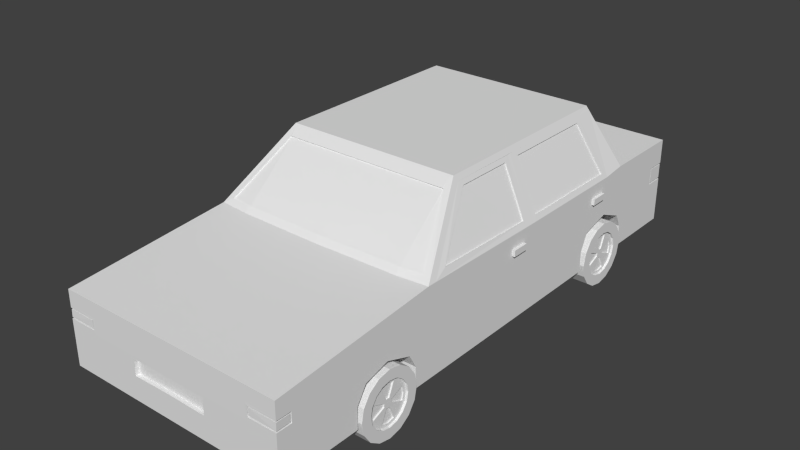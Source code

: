 # Source: car2.blend  (saved by Blender 2.73.0; exported with 4.5.12 LTS)
import bpy
from mathutils import Matrix  # noqa: F401  (used for matrix-valued properties, if any)

bpy.ops.wm.read_factory_settings(use_empty=True)
scene = bpy.context.scene
scene.name = 'Scene'

# ---- collections
col_collection_1 = bpy.data.collections.new('Collection 1'); scene.collection.children.link(col_collection_1)

# ---- world
world_world = bpy.data.worlds.new('World'); scene.world = world_world
world_world.color = (0.05088, 0.05088, 0.05088)
world_world.use_sun_shadow = False
world_world.sun_shadow_jitter_overblur = 0.0
world_world.cycles.sampling_method = 'MANUAL'
world_world.cycles.sample_map_resolution = 256

# ---- meshes
me_cube_010 = bpy.data.meshes.new('Cube.010')
me_cube_010.from_pydata([(1.634, 2.387, 0.7959), (1.272, 1.06, 1.628), (1.604, 2.387, 0.8665), (1.271, 1.115, 1.63), (1.269, 2.592, 1.634), (1.634, 2.835, 0.7959), (1.634, 2.416, 0.2036), (1.634, 2.835, 0.3366), (1.634, 2.222, -0.1096), (1.604, 1.183, 0.8665), (1.27, 2.239, 1.632), (1.604, 2.734, 0.8665), (1.586, 2.387, 0.7859), (1.6, 2.221, -0.3252), (1.586, 2.84, 0.7862), (1.585, 2.412, 0.2036), (1.585, 2.84, 0.3366), (1.585, 2.217, -0.1047), (1.231, 2.586, 1.617), (1.558, 1.183, 0.8468), (1.558, 2.387, 0.8468), (1.225, 2.239, 1.612), (1.558, 2.734, 0.8468), (1.634, 1.115, 0.7959), (1.634, 1.115, 0.2036), (1.634, 1.115, -0.1096), (1.6, 1.115, -0.3252), (1.586, 1.115, 0.7859), (1.585, 1.115, 0.2036), (1.585, 1.115, -0.1107), (1.634, 2.222, -0.3526), (1.634, 1.115, -0.3526), (1.298, 1.183, 1.568), (1.298, 2.532, 1.568), (1.298, 2.251, 1.568), (1.233, 1.115, 1.613), (1.253, 2.251, 1.548), (1.253, 2.532, 1.548), (1.253, 1.183, 1.548), (1.634, 1.06, 0.7963), (1.634, 1.06, 0.2036), (1.634, 1.06, -0.1096), (1.634, 1.06, -0.3526), (1.585, 1.149, 0.2036), (1.586, 1.149, 0.7859), (1.587, 2.387, 0.8593), (1.585, 1.149, -0.1099), (1.232, 1.149, 1.613), (1.6, 1.149, -0.3252), (1.587, 1.183, 0.8593), (1.587, 2.734, 0.8593), (1.281, 1.183, 1.561), (1.281, 2.532, 1.561), (1.281, 2.251, 1.561), (1.575, 1.183, 0.854), (1.575, 2.387, 0.854), (1.575, 2.734, 0.854), (1.269, 2.251, 1.556), (1.269, 2.532, 1.556), (1.269, 1.183, 1.556), (1.634, 2.724, 0.5218), (1.634, 2.724, 0.6095), (1.634, 2.479, 0.5218), (1.634, 2.479, 0.6095), (1.674, 2.724, 0.5218), (1.674, 2.724, 0.6095), (1.674, 2.479, 0.5218), (1.674, 2.479, 0.6095), (1.61, 1.087, -0.1101), (1.61, 2.414, 0.2036), (1.61, 2.837, 0.3366), (1.61, 2.837, 0.7911), (1.25, 2.589, 1.625), (1.247, 2.239, 1.622), (1.252, 1.132, 1.621), (1.61, 1.087, 0.2036), (1.252, 1.087, 1.62), (1.61, 1.087, 0.7911), (1.617, 1.087, -0.3461), (1.617, 1.132, -0.3461), (1.617, 2.221, -0.3461), (1.61, 2.219, -0.1071), (1.634, 2.392, 0.6873), (1.634, 1.06, 0.6873), (1.634, 2.835, 0.6873), (1.634, 1.115, 0.6873), (1.634, 2.835, 0.4617), (1.634, 2.403, 0.4617), (1.634, 1.115, 0.4617), (1.586, 2.84, 0.6873), (1.586, 2.391, 0.6873), (1.586, 1.115, 0.6873), (1.586, 1.149, 0.6873), (1.61, 1.087, 0.6873), (1.61, 2.837, 0.6873), (1.634, 1.06, 0.4617), (1.585, 2.84, 0.4617), (1.586, 1.115, 0.4617), (1.586, 1.149, 0.4617), (1.61, 1.087, 0.4617), (1.586, 2.403, 0.4617), (1.61, 2.837, 0.4616), (1.546, 2.84, 0.6873), (1.546, 2.391, 0.6873), (1.546, 1.115, 0.6873), (1.546, 1.149, 0.6873), (1.545, 2.84, 0.4617), (1.546, 1.115, 0.4617), (1.546, 1.149, 0.4617), (1.546, 2.403, 0.4617), (1.546, 1.685, 0.5218), (1.546, 1.685, 0.6095), (1.546, 1.442, 0.5218), (1.546, 1.442, 0.6095), (1.506, 1.685, 0.5219), (1.506, 1.685, 0.6095), (1.506, 1.442, 0.5219), (1.506, 1.442, 0.6095)], [], [(44, 92, 90, 12), (43, 46, 17, 15), (46, 48, 13, 17), (12, 90, 89, 14), (29, 26, 48, 46), (36, 38, 59, 57), (24, 25, 8, 6), (61, 63, 67, 65), (11, 2, 0, 5), (34, 32, 51, 53), (34, 10, 3, 32), (2, 9, 23, 0), (22, 20, 12, 14), (32, 3, 23, 9), (19, 38, 47, 44), (1, 39, 23, 3), (25, 31, 30, 8), (33, 34, 53, 52), (4, 10, 34, 33), (4, 33, 11, 5), (37, 36, 57, 58), (68, 29, 28, 75), (63, 61, 84, 82), (37, 22, 14, 18), (31, 25, 41, 42), (25, 24, 40, 41), (70, 69, 15, 16), (94, 101, 96, 89), (71, 14, 18, 72), (72, 18, 21, 73), (44, 47, 35, 27), (73, 21, 47, 74), (21, 47, 38, 36), (76, 74, 47, 35), (77, 76, 35, 27), (27, 91, 92, 44), (28, 29, 46, 43), (37, 18, 21, 36), (20, 19, 44, 12), (68, 78, 26, 29), (80, 79, 31, 30), (78, 42, 31, 79), (81, 17, 15, 69), (80, 30, 8, 81), (52, 53, 45, 50), (45, 53, 51, 49), (11, 33, 52, 50), (2, 11, 50, 45), (32, 9, 49, 51), (9, 2, 45, 49), (58, 57, 55, 56), (55, 57, 59, 54), (22, 37, 58, 56), (38, 19, 54, 59), (20, 22, 56, 55), (19, 20, 55, 54), (82, 84, 5, 0), (86, 87, 6, 7), (67, 66, 64, 65), (63, 62, 66, 67), (62, 60, 64, 66), (60, 61, 65, 64), (13, 80, 81, 17), (8, 81, 69, 6), (26, 78, 79, 48), (13, 48, 79, 80), (41, 42, 78, 68), (39, 1, 76, 77), (1, 3, 74, 76), (10, 73, 74, 3), (4, 72, 73, 10), (5, 71, 72, 4), (84, 86, 101, 94), (7, 6, 69, 70), (91, 27, 77, 93), (41, 68, 75, 40), (88, 85, 83, 95), (60, 62, 87, 86), (61, 60, 86, 84), (62, 63, 82, 87), (85, 88, 87, 82), (23, 85, 82, 0), (100, 96, 106, 109), (97, 91, 93, 99), (97, 98, 108, 107), (98, 100, 109, 108), (24, 88, 95, 40), (5, 84, 94, 71), (71, 94, 89, 14), (100, 15, 16, 96), (97, 28, 43, 98), (75, 99, 95, 40), (28, 97, 99, 75), (98, 43, 15, 100), (86, 7, 70, 101), (101, 70, 16, 96), (93, 77, 39, 83), (85, 23, 39, 83), (99, 93, 83, 95), (88, 24, 6, 87), (104, 107, 108, 105), (112, 110, 114, 116), (103, 109, 106, 102), (91, 97, 107, 104), (89, 90, 103, 102), (90, 92, 105, 103), (92, 91, 104, 105), (96, 89, 102, 106), (111, 110, 109, 103), (112, 113, 105, 108), (113, 111, 103, 105), (110, 112, 108, 109), (117, 116, 114, 115), (111, 113, 117, 115), (113, 112, 116, 117), (110, 111, 115, 114)])
me_cube_010.use_remesh_preserve_volume = False
me_cube_010.use_remesh_preserve_attributes = False
me_cube_010.use_mirror_vertex_groups = False
me_cube_010.update()
me_cube_009 = bpy.data.meshes.new('Cube.009')
me_cube_009.from_pydata([(0.0, 4.354, 0.8361), (1.195, 3.169, 0.8361), (1.195, 4.354, 0.8361), (0.0, 3.169, 0.8361), (0.0, 4.354, 0.5199), (1.195, 4.354, 0.5199), (0.0, 3.833, 0.8361), (1.195, 3.833, 0.8361), (0.0, 4.333, 0.8149), (1.195, 3.169, 0.8061), (1.195, 4.333, 0.8149), (0.0, 3.169, 0.8061), (0.0, 4.324, 0.5199), (1.195, 4.324, 0.5199), (0.0, 3.833, 0.8061), (1.195, 3.833, 0.8061)], [], [(7, 6, 0, 2), (2, 0, 4, 5), (1, 3, 6, 7), (15, 10, 8, 14), (10, 13, 12, 8), (9, 15, 14, 11), (7, 2, 10, 15), (5, 4, 12, 13), (1, 7, 15, 9), (2, 5, 13, 10), (3, 1, 9, 11)])
me_cube_009.use_remesh_preserve_volume = False
me_cube_009.use_remesh_preserve_attributes = False
me_cube_009.use_mirror_vertex_groups = False
me_cube_009.update()
me_cube_008 = bpy.data.meshes.new('Cube.008')
me_cube_008.from_pydata([(-1.0, -1.0, -1.0), (-1.0, 1.0, -1.0), (1.0, 1.0, -1.0), (1.0, -1.0, -1.0), (-1.0, -1.0, 1.0), (-1.0, 1.0, 1.0), (1.0, 1.0, 1.0), (1.0, -1.0, 1.0), (-0.1854, -0.5785, 1.0), (-0.1854, 0.2746, 1.0), (0.1854, 0.2746, 1.0), (0.1854, -0.5785, 1.0), (-0.1854, -0.5785, 2.604), (-0.1854, 0.2746, 2.604), (0.1854, 0.2746, 2.604), (0.1854, -0.5785, 2.604), (-0.9234, 1.0, 0.9234), (-0.9234, 1.0, -0.9234), (0.9234, 1.0, 0.9234), (0.9234, 1.0, -0.9234), (-0.9234, 0.6839, 0.9234), (-0.9234, 0.6839, -0.9234), (0.9234, 0.6839, 0.9234), (0.9234, 0.6839, -0.9234)], [], [(4, 5, 1, 0), (19, 17, 21, 23), (6, 7, 3, 2), (7, 4, 0, 3), (0, 1, 2, 3), (8, 11, 15, 12), (8, 9, 5, 4), (9, 10, 6, 5), (10, 11, 7, 6), (11, 8, 4, 7), (15, 14, 13, 12), (11, 10, 14, 15), (10, 9, 13, 14), (9, 8, 12, 13), (16, 17, 1, 5), (18, 16, 5, 6), (19, 18, 6, 2), (17, 19, 2, 1), (20, 22, 23, 21), (18, 19, 23, 22), (16, 18, 22, 20), (17, 16, 20, 21)])
me_cube_008.use_remesh_preserve_volume = False
me_cube_008.use_remesh_preserve_attributes = False
me_cube_008.use_mirror_vertex_groups = False
me_cube_008.update()
me_cube_002 = bpy.data.meshes.new('Cube.002')
me_cube_002.from_pydata([(-0.6424, -2.638, 1.358), (-0.6424, 2.638, 1.358), (0.6424, 2.638, 1.358), (0.6424, -2.638, 1.358), (-0.6424, -2.638, 3.358), (-0.6424, 2.638, 3.358), (0.6424, 2.638, 3.358), (0.6424, -2.638, 3.358), (-0.3645, 0.3645, 1.358), (-0.3645, -0.3645, 1.358), (0.3645, 0.3645, 1.358), (0.3645, -0.3645, 1.358), (-0.3645, 0.3645, -6.075), (-0.3645, -0.3645, -6.075), (0.3645, 0.3645, -6.075), (0.3645, -0.3645, -6.075)], [], [(4, 5, 1, 0), (5, 6, 2, 1), (6, 7, 3, 2), (7, 4, 0, 3), (11, 9, 13, 15), (7, 6, 5, 4), (8, 9, 0, 1), (10, 8, 1, 2), (11, 10, 2, 3), (9, 11, 3, 0), (13, 12, 14, 15), (10, 11, 15, 14), (8, 10, 14, 12), (9, 8, 12, 13)])
me_cube_002.use_remesh_preserve_volume = False
me_cube_002.use_remesh_preserve_attributes = False
me_cube_002.use_mirror_vertex_groups = False
me_cube_002.update()
me_cube_001 = bpy.data.meshes.new('Cube.001')
me_cube_001.from_pydata([(-1.0, -1.0, 1.358), (-1.0, 1.0, 1.358), (1.0, 1.0, 1.358), (1.0, -1.0, 1.358), (-1.0, -1.0, 3.358), (-1.0, 1.0, 3.358), (1.0, 1.0, 3.358), (1.0, -1.0, 3.358), (-0.3645, 0.3645, 1.358), (-0.3645, -0.3645, 1.358), (0.3645, 0.3645, 1.358), (0.3645, -0.3645, 1.358), (-0.3645, 0.3645, -6.075), (-0.3645, -0.3645, -6.075), (0.3645, 0.3645, -6.075), (0.3645, -0.3645, -6.075)], [], [(4, 5, 1, 0), (5, 6, 2, 1), (6, 7, 3, 2), (7, 4, 0, 3), (11, 9, 13, 15), (7, 6, 5, 4), (8, 9, 0, 1), (10, 8, 1, 2), (11, 10, 2, 3), (9, 11, 3, 0), (13, 12, 14, 15), (10, 11, 15, 14), (8, 10, 14, 12), (9, 8, 12, 13)])
me_cube_001.use_remesh_preserve_volume = False
me_cube_001.use_remesh_preserve_attributes = False
me_cube_001.use_mirror_vertex_groups = False
me_cube_001.update()
me_cylinder_001 = bpy.data.meshes.new('Cylinder.001')
me_cylinder_001.from_pydata([(-8.798e-09, 0.2247, -1.601), (0.08601, 0.2076, -1.601), (0.1589, 0.1589, -1.601), (0.2076, 0.08601, -1.601), (0.2247, -1.332e-08, -1.601), (0.2076, -0.08601, -1.601), (0.1589, -0.1589, -1.601), (-0.08601, -0.2076, -1.601), (-0.1589, -0.1589, -1.601), (-0.2076, -0.08601, -1.601), (-0.2247, -1.57e-08, -1.601), (-0.2076, 0.08601, -1.601), (0.08601, -0.2076, -1.601), (6.989e-08, -0.2247, -1.601), (-0.1589, 0.1589, -1.601), (-0.08601, 0.2076, -1.601), (-9.054e-09, 0.1911, -1.601), (0.07312, 0.1765, -1.601), (0.1351, 0.1351, -1.601), (0.1765, 0.07312, -1.601), (0.1911, -1.23e-08, -1.601), (0.1765, -0.07312, -1.601), (0.1351, -0.1351, -1.601), (0.07312, -0.1765, -1.601), (7.117e-08, -0.1911, -1.601), (-0.07312, -0.1765, -1.601), (-0.1351, -0.1351, -1.601), (-0.1765, -0.07312, -1.601), (-0.1911, -2.235e-08, -1.601), (-0.1765, 0.07312, -1.601), (-0.1351, 0.1351, -1.601), (-0.07312, 0.1765, -1.601), (2.769e-08, 7.451e-09, -1.445), (-9.054e-09, 0.1911, -1.445), (0.07312, 0.1765, -1.445), (0.1351, 0.1351, -1.445), (0.1765, 0.07312, -1.445), (0.1911, -1.23e-08, -1.445), (0.1765, -0.07312, -1.445), (0.1351, -0.1351, -1.445), (0.07312, -0.1765, -1.445), (7.117e-08, -0.1911, -1.445), (-0.07312, -0.1765, -1.445), (-0.1351, -0.1351, -1.445), (-0.1765, -0.07312, -1.445), (-0.1911, -2.235e-08, -1.445), (-0.1765, 0.07312, -1.445), (-0.1351, 0.1351, -1.445), (-0.07312, 0.1765, -1.445), (-8.798e-09, 0.2247, -4.941), (0.08601, 0.2076, -4.941), (0.1589, 0.1589, -4.941), (0.2076, 0.08601, -4.941), (0.2247, 9.099e-08, -4.941), (0.2076, -0.08601, -4.941), (0.1589, -0.1589, -4.941), (-0.08601, -0.2076, -4.941), (-0.1589, -0.1589, -4.941), (-0.2076, -0.08601, -4.941), (-0.2247, 8.861e-08, -4.941), (-0.2076, 0.08601, -4.941), (0.08601, -0.2076, -4.941), (6.989e-08, -0.2247, -4.941), (-0.1589, 0.1589, -4.941), (-0.08601, 0.2076, -4.941)], [], [(30, 31, 48, 47), (19, 20, 37, 36), (21, 22, 39, 38), (23, 24, 41, 40), (25, 26, 43, 42), (27, 28, 45, 44), (16, 17, 34, 33), (29, 30, 47, 46), (18, 19, 36, 35), (31, 16, 33, 48), (20, 21, 38, 37), (22, 23, 40, 39), (24, 25, 42, 41), (26, 27, 44, 43), (28, 29, 46, 45), (17, 18, 35, 34), (17, 16, 0, 1), (18, 17, 1, 2), (19, 18, 2, 3), (20, 19, 3, 4), (21, 20, 4, 5), (22, 21, 5, 6), (23, 22, 6, 12), (24, 23, 12, 13), (25, 24, 13, 7), (26, 25, 7, 8), (27, 26, 8, 9), (28, 27, 9, 10), (29, 28, 10, 11), (30, 29, 11, 14), (31, 30, 14, 15), (16, 31, 15, 0), (35, 36, 32, 34), (37, 38, 32, 36), (39, 40, 32, 38), (41, 42, 32, 40), (43, 44, 32, 42), (45, 46, 32, 44), (47, 48, 32, 46), (8, 7, 56, 57), (13, 12, 61, 62), (6, 5, 54, 55), (4, 3, 52, 53), (15, 14, 63, 64), (2, 1, 50, 51), (11, 10, 59, 60), (9, 8, 57, 58), (7, 13, 62, 56), (12, 6, 55, 61), (5, 4, 53, 54), (0, 15, 64, 49), (3, 2, 51, 52), (14, 11, 60, 63), (1, 0, 49, 50), (10, 9, 58, 59), (32, 48, 33, 34)])
me_cylinder_001.use_remesh_preserve_volume = False
me_cylinder_001.use_remesh_preserve_attributes = False
me_cylinder_001.use_mirror_vertex_groups = False
me_cylinder_001.update()
me_cylinder = bpy.data.meshes.new('Cylinder')
me_cylinder.from_pydata([(2.915e-08, 5.588e-09, 0.4654), (-8.798e-09, 0.2247, -0.4654), (-1.487e-09, 0.3869, 0.4654), (0.08601, 0.2076, -0.4654), (0.1188, 0.3632, 0.4654), (0.1589, 0.1589, -0.4654), (0.2965, 0.2449, 0.4654), (0.2076, 0.08601, -0.4654), (0.3862, 0.1188, 0.4654), (0.2247, -1.332e-08, -0.4654), (0.418, -1.676e-08, 0.4654), (0.2076, -0.08601, -0.4654), (0.3989, -0.1188, 0.4654), (0.1589, -0.1589, -0.4654), (0.2267, -0.2358, 0.4654), (0.3827, -0.9239, -0.4654), (0.3827, -0.9239, 0.4654), (1.51e-07, -1.0, -0.4654), (1.51e-07, -1.0, 0.4654), (-0.08601, -0.2076, -0.4654), (-0.1188, -0.2867, 0.4654), (-0.1589, -0.1589, -0.4654), (-0.2267, -0.2358, 0.4654), (-0.2076, -0.08601, -0.4654), (-0.9239, -0.3827, 0.4654), (-0.2247, -1.57e-08, -0.4654), (-1.0, 1.211e-08, 0.4654), (-0.2076, 0.08601, -0.4654), (-0.3862, 0.1188, 0.4654), (-0.7071, 0.7071, -0.4654), (-0.2965, 0.2449, 0.4654), (-0.3827, 0.9239, -0.4654), (-0.3827, 0.9239, 0.4654), (-4.213e-08, 1.443, -0.4654), (-4.213e-08, 1.443, 0.4654), (0.5524, 1.334, -0.4654), (0.5524, 1.334, 0.4654), (1.021, 1.021, -0.4654), (1.021, 1.021, 0.4654), (1.334, 0.5524, -0.4654), (1.334, 0.5524, 0.4654), (1.443, -6.147e-08, -0.4654), (1.443, -6.147e-08, 0.4654), (1.334, -0.5524, -0.4654), (1.334, -0.5524, 0.4654), (1.021, -1.021, -0.4654), (1.021, -1.021, 0.4654), (0.5524, -1.334, -0.4654), (0.5524, -1.334, 0.4654), (1.758e-07, -1.443, -0.4654), (1.758e-07, -1.443, 0.4654), (-0.5524, -1.334, -0.4654), (-0.5524, -1.334, 0.4654), (-1.021, -1.021, -0.4654), (-1.021, -1.021, 0.4654), (-1.334, -0.5524, -0.4654), (-1.334, -0.5524, 0.4654), (-1.443, 1.863e-08, -0.4654), (-1.443, 1.863e-08, 0.4654), (-1.334, 0.5524, -0.4654), (-1.334, 0.5524, 0.4654), (-1.021, 1.021, -0.4654), (-1.021, 1.021, 0.4654), (-0.5524, 1.334, -0.4654), (-0.5524, 1.334, 0.4654), (0.0, 1.0, -0.4654), (0.3827, 0.9239, -0.4654), (0.3827, 0.9239, 0.4654), (0.0, 1.0, 0.4654), (0.7071, 0.7071, -0.4654), (0.7071, 0.7071, 0.4654), (0.9239, 0.3827, -0.4654), (0.9239, 0.3827, 0.4654), (1.0, -4.377e-08, -0.4654), (1.0, -4.377e-08, 0.4654), (0.9239, -0.3827, -0.4654), (0.9239, -0.3827, 0.4654), (0.7071, -0.7071, -0.4654), (0.7071, -0.7071, 0.4654), (0.08601, -0.2076, -0.4654), (0.1188, -0.2867, 0.4654), (6.989e-08, -0.2247, -0.4654), (7.458e-08, -0.3104, 0.4654), (-0.3827, -0.9239, -0.4654), (-0.3827, -0.9239, 0.4654), (-0.7071, -0.7071, -0.4654), (-0.7071, -0.7071, 0.4654), (-0.9239, -0.3827, -0.4654), (-0.3989, -0.1188, 0.4654), (-1.0, 1.211e-08, -0.4654), (-0.418, 0.0, 0.4654), (-0.9239, 0.3827, -0.4654), (-0.9239, 0.3827, 0.4654), (-0.1589, 0.1589, -0.4654), (-0.7071, 0.7071, 0.4654), (-0.08601, 0.2076, -0.4654), (-0.1188, 0.3632, 0.4654), (-2.945e-09, 0.3869, -0.4654), (0.1188, 0.3632, -0.4654), (0.2965, 0.2449, -0.4654), (0.3862, 0.1188, -0.4654), (0.418, -1.397e-08, -0.4654), (0.3989, -0.1188, -0.4654), (0.2267, -0.2358, -0.4654), (0.1188, -0.2867, -0.4654), (7.184e-08, -0.3104, -0.4654), (-0.1188, -0.2867, -0.4654), (-0.2267, -0.2358, -0.4654), (-0.3989, -0.1188, -0.4654), (-0.418, 1.863e-09, -0.4654), (-0.3862, 0.1188, -0.4654), (-0.2965, 0.2449, -0.4654), (-0.1188, 0.3632, -0.4654), (-8.798e-09, 0.2247, -1.601), (0.08601, 0.2076, -1.601), (0.1589, 0.1589, -1.601), (0.2076, 0.08601, -1.601), (0.2247, -1.332e-08, -1.601), (0.2076, -0.08601, -1.601), (0.1589, -0.1589, -1.601), (-0.08601, -0.2076, -1.601), (-0.1589, -0.1589, -1.601), (-0.2076, -0.08601, -1.601), (-0.2247, -1.57e-08, -1.601), (-0.2076, 0.08601, -1.601), (0.08601, -0.2076, -1.601), (6.989e-08, -0.2247, -1.601), (-0.1589, 0.1589, -1.601), (-0.08601, 0.2076, -1.601), (-9.054e-09, 0.1911, -1.601), (0.07312, 0.1765, -1.601), (0.1351, 0.1351, -1.601), (0.1765, 0.07312, -1.601), (0.1911, -1.23e-08, -1.601), (0.1765, -0.07312, -1.601), (0.1351, -0.1351, -1.601), (0.07312, -0.1765, -1.601), (7.117e-08, -0.1911, -1.601), (-0.07312, -0.1765, -1.601), (-0.1351, -0.1351, -1.601), (-0.1765, -0.07312, -1.601), (-0.1911, -2.235e-08, -1.601), (-0.1765, 0.07312, -1.601), (-0.1351, 0.1351, -1.601), (-0.07312, 0.1765, -1.601), (2.769e-08, 7.451e-09, -1.445), (-9.054e-09, 0.1911, -1.445), (0.07312, 0.1765, -1.445), (0.1351, 0.1351, -1.445), (0.1765, 0.07312, -1.445), (0.1911, -1.23e-08, -1.445), (0.1765, -0.07312, -1.445), (0.1351, -0.1351, -1.445), (0.07312, -0.1765, -1.445), (7.117e-08, -0.1911, -1.445), (-0.07312, -0.1765, -1.445), (-0.1351, -0.1351, -1.445), (-0.1765, -0.07312, -1.445), (-0.1911, -2.235e-08, -1.445), (-0.1765, 0.07312, -1.445), (-0.1351, 0.1351, -1.445), (-0.07312, 0.1765, -1.445)], [], [(25, 27, 124, 123), (0, 8, 6, 4), (83, 17, 49, 51), (3, 5, 115, 114), (0, 12, 10, 8), (26, 92, 60, 58), (93, 95, 128, 127), (75, 73, 41, 43), (7, 9, 117, 116), (0, 80, 14, 12), (66, 65, 33, 35), (11, 13, 119, 118), (18, 84, 52, 50), (79, 81, 126, 125), (0, 20, 82, 80), (32, 68, 34, 64), (19, 21, 121, 120), (74, 76, 44, 42), (23, 25, 123, 122), (0, 88, 22, 20), (89, 87, 55, 57), (1, 3, 114, 113), (17, 15, 47, 49), (27, 93, 127, 124), (0, 28, 90, 88), (24, 26, 58, 56), (5, 7, 116, 115), (16, 18, 50, 48), (95, 1, 113, 128), (0, 96, 30, 28), (73, 71, 39, 41), (9, 11, 118, 117), (31, 29, 61, 63), (13, 79, 125, 119), (72, 74, 42, 40), (81, 19, 120, 126), (87, 85, 53, 55), (21, 23, 122, 121), (94, 32, 64, 62), (33, 34, 36, 35), (35, 36, 38, 37), (37, 38, 40, 39), (39, 40, 42, 41), (41, 42, 44, 43), (43, 44, 46, 45), (45, 46, 48, 47), (47, 48, 50, 49), (49, 50, 52, 51), (51, 52, 54, 53), (53, 54, 56, 55), (55, 56, 58, 57), (57, 58, 60, 59), (59, 60, 62, 61), (61, 62, 64, 63), (63, 64, 34, 33), (67, 70, 38, 36), (91, 89, 57, 59), (69, 66, 35, 37), (76, 78, 46, 44), (84, 86, 54, 52), (77, 75, 43, 45), (92, 94, 62, 60), (85, 83, 51, 53), (68, 67, 36, 34), (70, 72, 40, 38), (29, 91, 59, 61), (71, 69, 37, 39), (78, 16, 48, 46), (65, 31, 63, 33), (86, 24, 56, 54), (15, 77, 45, 47), (98, 97, 65, 66), (2, 4, 67, 68), (17, 83, 84, 18), (75, 77, 78, 76), (101, 100, 71, 73), (8, 10, 74, 72), (102, 101, 73, 75), (10, 12, 76, 74), (24, 87, 108, 88), (85, 87, 24, 86), (83, 85, 86, 84), (109, 108, 87, 89), (88, 90, 26, 24), (110, 109, 89, 91), (90, 28, 92, 26), (77, 15, 16, 78), (15, 17, 18, 16), (97, 112, 31, 65), (96, 2, 68, 32), (75, 76, 12, 102), (102, 12, 14, 103), (103, 14, 80, 104), (104, 80, 82, 105), (105, 82, 20, 106), (106, 20, 22, 107), (107, 22, 88, 108), (66, 67, 4, 98), (98, 4, 6, 99), (99, 6, 8, 100), (100, 8, 72, 71), (71, 72, 70, 69), (69, 70, 67, 66), (91, 92, 28, 110), (110, 28, 30, 111), (111, 30, 96, 112), (112, 96, 32, 31), (31, 32, 94, 29), (29, 94, 92, 91), (3, 1, 97, 98), (5, 3, 98, 99), (7, 5, 99, 100), (9, 7, 100, 101), (11, 9, 101, 102), (13, 11, 102, 103), (79, 13, 103, 104), (81, 79, 104, 105), (19, 81, 105, 106), (21, 19, 106, 107), (23, 21, 107, 108), (25, 23, 108, 109), (27, 25, 109, 110), (93, 27, 110, 111), (95, 93, 111, 112), (1, 95, 112, 97), (143, 144, 161, 160), (132, 133, 150, 149), (134, 135, 152, 151), (136, 137, 154, 153), (138, 139, 156, 155), (140, 141, 158, 157), (129, 130, 147, 146), (142, 143, 160, 159), (131, 132, 149, 148), (144, 129, 146, 161), (133, 134, 151, 150), (135, 136, 153, 152), (137, 138, 155, 154), (139, 140, 157, 156), (141, 142, 159, 158), (130, 131, 148, 147), (130, 129, 113, 114), (131, 130, 114, 115), (132, 131, 115, 116), (133, 132, 116, 117), (134, 133, 117, 118), (135, 134, 118, 119), (136, 135, 119, 125), (137, 136, 125, 126), (138, 137, 126, 120), (139, 138, 120, 121), (140, 139, 121, 122), (141, 140, 122, 123), (142, 141, 123, 124), (143, 142, 124, 127), (144, 143, 127, 128), (129, 144, 128, 113), (148, 149, 145, 147), (150, 151, 145, 149), (152, 153, 145, 151), (154, 155, 145, 153), (156, 157, 145, 155), (158, 159, 145, 157), (160, 161, 145, 159), (2, 96, 0, 4), (145, 161, 146, 147)])
me_cylinder.use_remesh_preserve_volume = False
me_cylinder.use_remesh_preserve_attributes = False
me_cylinder.use_mirror_vertex_groups = False
me_cylinder.update()
me_cube_005 = bpy.data.meshes.new('Cube.005')
me_cube_005.from_pydata([(1.6, -0.6047, 0.9117), (1.599, 0.9281, 0.8763), (1.272, 1.005, 1.626), (1.273, 0.03367, 1.626), (1.555, -0.6047, 0.8916), (1.554, 0.9276, 0.8565), (1.237, 0.07161, 1.612), (1.634, 1.005, 0.7966), (1.634, -0.8133, 0.4692), (1.634, -0.8133, -0.1096), (1.634, -0.8133, 0.8224), (1.634, 1.005, 0.4616), (1.634, 1.005, -0.1096), (1.6, 1.005, -0.3252), (1.586, 1.005, 0.7866), (1.586, 1.005, 0.4587), (1.585, 1.005, -0.1096), (1.593, -0.8133, 0.8114), (1.587, -0.8133, 0.466), (1.6, -0.8133, -0.325), (1.585, -0.8133, -0.1096), (1.634, -0.8133, -0.3526), (1.634, 1.005, -0.3526), (1.301, 0.9281, 1.561), (1.301, 0.09699, 1.564), (1.235, 1.005, 1.609), (1.256, 0.9278, 1.542), (1.256, 0.09696, 1.544), (1.634, 1.06, 0.7963), (1.634, 1.06, 0.4616), (1.634, 1.06, -0.1096), (1.634, 1.06, -0.3526), (1.272, 1.06, 1.628), (1.585, 0.9665, -0.1096), (1.587, 0.9665, 0.7871), (1.246, 0.9666, 1.575), (1.6, 0.9665, -0.3252), (1.586, 0.9665, 0.4588), (1.235, 0.9665, 1.609), (1.583, -0.6048, 0.9044), (1.583, 0.928, 0.869), (1.285, 0.928, 1.554), (1.285, 0.09689, 1.557), (1.571, -0.6046, 0.8989), (1.571, 0.9277, 0.8638), (1.273, 0.9279, 1.549), (1.273, 0.09706, 1.551), (1.61, 1.033, 0.4601), (1.614, -0.8133, 0.8169), (1.611, -0.8133, 0.4676), (1.61, -0.8133, -0.1096), (1.617, -0.8133, -0.346), (1.255, 0.05264, 1.619), (1.254, 0.986, 1.618), (1.61, 1.033, -0.1096), (1.617, 1.033, -0.3461), (1.617, 0.986, -0.3461), (1.61, 1.033, 0.7914), (1.253, 1.033, 1.618), (1.634, 0.664, 0.6095), (1.634, 0.664, 0.5218), (1.634, 0.9076, 0.6095), (1.634, 0.9076, 0.5218), (1.674, 0.664, 0.6095), (1.674, 0.664, 0.5218), (1.674, 0.9076, 0.6095), (1.674, 0.9076, 0.5218), (1.634, -0.8133, 0.6873), (1.634, 1.005, 0.6873), (1.634, 1.06, 0.6873), (1.613, -0.8133, 0.6873), (1.592, -0.8133, 0.6873), (1.586, 0.9665, 0.6873), (1.586, 1.005, 0.6873), (1.61, 1.033, 0.6873), (1.542, 1.005, 0.459), (1.544, -0.8134, 0.4663), (1.542, 0.9664, 0.4592), (1.548, -0.8134, 0.6876), (1.542, 0.9664, 0.6876), (1.542, 1.005, 0.6876), (1.543, 0.01173, 0.5218), (1.544, -0.2318, 0.5218), (1.547, -0.2318, 0.6095), (1.542, 0.01173, 0.6095), (1.503, 0.01118, 0.5221), (1.504, -0.2323, 0.5221), (1.507, -0.2323, 0.6098), (1.502, 0.01117, 0.6098)], [], [(33, 36, 13, 16), (33, 16, 15, 37), (23, 2, 3, 24), (9, 12, 11, 8), (29, 69, 68, 11), (30, 29, 11, 12), (31, 30, 12, 22), (10, 7, 1, 0), (60, 62, 66, 64), (35, 34, 14, 25), (54, 30, 29, 47), (55, 31, 30, 54), (9, 21, 22, 12), (23, 24, 42, 41), (26, 27, 46, 45), (56, 51, 19, 36), (2, 23, 1, 7), (0, 24, 3, 10), (38, 35, 25), (2, 7, 28, 32), (70, 48, 17, 71), (50, 49, 18, 20), (51, 50, 9, 21), (52, 6, 17, 48), (53, 38, 6, 52), (20, 19, 36, 33), (20, 33, 37, 18), (26, 5, 34, 35), (4, 27, 6, 17), (56, 22, 31, 55), (73, 72, 79, 80), (72, 71, 78, 79), (34, 5, 4, 17), (47, 29, 69, 74), (58, 57, 28, 32), (6, 27, 26, 35, 38), (58, 32, 2, 53), (40, 41, 42, 39), (24, 0, 39, 42), (1, 23, 41, 40), (0, 1, 40, 39), (43, 44, 45, 46), (5, 26, 45, 44), (4, 5, 44, 43), (27, 4, 43, 46), (25, 58, 53, 38), (25, 14, 57, 58), (15, 47, 74, 73), (36, 56, 55, 13), (2, 53, 52, 3), (3, 52, 48, 10), (19, 20, 50, 51), (9, 8, 49, 50), (67, 68, 7, 10), (22, 21, 51, 56), (13, 55, 54, 16), (16, 54, 47, 15), (61, 62, 11, 68), (72, 34, 17, 71), (73, 14, 34, 72), (62, 60, 8, 11), (66, 65, 63, 64), (62, 61, 65, 66), (61, 59, 63, 65), (59, 60, 64, 63), (59, 61, 68, 67), (8, 67, 70, 49), (69, 28, 7, 68), (49, 70, 71, 18), (67, 10, 48, 70), (60, 59, 67, 8), (74, 69, 28, 57), (73, 74, 57, 14), (75, 80, 79, 77), (84, 83, 87, 88), (15, 73, 80, 75), (37, 15, 75, 77), (71, 18, 76, 78), (18, 37, 77, 76), (81, 82, 76, 77), (82, 83, 78, 76), (84, 81, 77, 79), (83, 84, 79, 78), (85, 88, 87, 86), (81, 84, 88, 85), (83, 82, 86, 87), (82, 81, 85, 86)])
me_cube_005.use_remesh_preserve_volume = False
me_cube_005.use_remesh_preserve_attributes = False
me_cube_005.use_mirror_vertex_groups = False
me_cube_005.update()
me_cube_006 = bpy.data.meshes.new('Cube.006')
me_cube_006.from_pydata([(-2.329, -1.0, -5.315), (-2.329, 1.0, -5.315), (2.329, 1.0, -5.315), (2.329, -1.0, -5.315), (-2.329, -1.0, -0.354), (-2.329, 1.0, -0.354), (2.329, 1.0, -0.354), (2.329, -1.0, -0.354), (-3.694, -1.587, -0.354), (-3.694, 1.587, -0.354), (3.694, 1.587, -0.354), (3.694, -1.587, -0.354), (-3.694, -1.587, 3.55), (-3.694, 1.587, 3.55), (3.694, 1.587, 3.55), (3.694, -1.587, 3.55), (-2.329, 0.6148, -0.354), (-2.329, 0.6148, -5.315), (2.329, 0.6148, -0.354), (2.329, 0.6148, -5.315), (-3.694, 0.9754, -0.354), (3.694, 0.9754, -0.354), (-3.694, 0.9754, 3.55), (3.694, 0.9754, 3.55), (-3.694, 1.587, 15.75), (3.694, 1.587, 15.75), (-3.694, 0.9754, 15.75), (3.694, 0.9754, 15.75), (-1.026, 1.0, -0.354), (1.026, 1.0, -0.354), (1.026, 1.0, -5.315), (-1.026, 1.0, -5.315), (1.026, -1.0, -0.354), (-1.026, -1.0, -0.354), (-1.026, -1.0, -5.315), (1.026, -1.0, -5.315), (-1.627, 1.587, -0.354), (1.627, 1.587, -0.354), (1.627, -1.587, -0.354), (-1.627, -1.587, -0.354), (-1.627, 1.587, 3.55), (1.627, 1.587, 3.55), (1.627, -1.587, 3.55), (-1.627, -1.587, 3.55), (1.627, 0.9754, 3.55), (-1.627, 0.9754, 3.55), (-1.026, 0.6148, -5.315), (1.026, 0.6148, -5.315), (-1.627, 1.587, 15.75), (1.627, 1.587, 15.75), (1.627, 0.9754, 15.75), (-1.627, 0.9754, 15.75)], [], [(16, 5, 1, 17), (29, 6, 2, 30), (18, 7, 3, 19), (33, 4, 0, 34), (47, 30, 2, 19), (32, 7, 11, 38), (38, 11, 15, 42), (18, 6, 10, 21), (28, 5, 9, 36), (16, 4, 8, 20), (44, 23, 27, 50), (21, 10, 14, 23), (36, 9, 13, 40), (20, 8, 12, 22), (9, 20, 22, 13), (11, 21, 23, 15), (43, 45, 22, 12), (5, 16, 20, 9), (7, 18, 21, 11), (35, 47, 19, 3), (6, 18, 19, 2), (4, 16, 17, 0), (51, 48, 24, 26), (23, 14, 25, 27), (40, 13, 24, 48), (13, 22, 26, 24), (14, 41, 49, 25), (41, 40, 48, 49), (27, 25, 49, 50), (0, 17, 46, 34), (34, 46, 47, 35), (15, 23, 44, 42), (42, 44, 45, 43), (10, 37, 41, 14), (37, 36, 40, 41), (22, 45, 51, 26), (45, 44, 50, 51), (6, 29, 37, 10), (29, 28, 36, 37), (8, 39, 43, 12), (39, 38, 42, 43), (4, 33, 39, 8), (33, 32, 38, 39), (17, 1, 31, 46), (46, 31, 30, 47), (7, 32, 35, 3), (32, 33, 34, 35), (5, 28, 31, 1), (28, 29, 30, 31), (48, 51, 50, 49)])
me_cube_006.use_remesh_preserve_volume = False
me_cube_006.use_remesh_preserve_attributes = False
me_cube_006.use_mirror_vertex_groups = False
me_cube_006.update()
me_cube_004 = bpy.data.meshes.new('Cube.004')
me_cube_004.from_pydata([(-0.7375, -1.0, -2.599), (-0.7375, 1.0, -2.599), (0.7375, 1.0, -2.599), (0.7375, -1.0, -2.599), (-0.7375, -1.0, 1.0), (-0.7375, 1.0, 1.0), (0.7375, 1.0, 1.0), (0.7375, -1.0, 1.0), (-1.17, -1.587, 1.0), (-1.17, 1.587, 1.0), (1.17, 1.587, 1.0), (1.17, -1.587, 1.0), (-1.17, -1.587, 4.19), (-1.17, 1.587, 4.19), (1.17, 1.587, 4.19), (1.17, -1.587, 4.19), (-0.7375, 0.6148, 1.0), (-0.7375, 0.6148, -2.599), (0.7375, 0.6148, 1.0), (0.7375, 0.6148, -2.599), (-1.17, 0.9754, 1.0), (1.17, 0.9754, 1.0), (-1.17, 0.9754, 4.19), (1.17, 0.9754, 4.19), (-1.17, 1.587, 19.63), (1.17, 1.587, 19.63), (-1.17, 0.9754, 19.63), (1.17, 0.9754, 19.63), (-0.3248, 1.0, 1.0), (0.3248, 1.0, 1.0), (0.3248, 1.0, -2.599), (-0.3248, 1.0, -2.599), (0.3248, -1.0, 1.0), (-0.3248, -1.0, 1.0), (-0.3248, -1.0, -2.599), (0.3248, -1.0, -2.599), (-0.5153, 1.587, 1.0), (0.5153, 1.587, 1.0), (0.5153, -1.587, 1.0), (-0.5153, -1.587, 1.0), (-0.5153, 1.587, 4.19), (0.5153, 1.587, 4.19), (0.5153, -1.587, 4.19), (-0.5153, -1.587, 4.19), (0.5153, 0.9754, 4.19), (-0.5153, 0.9754, 4.19), (-0.3248, 0.6148, -2.599), (0.3248, 0.6148, -2.599), (-0.5153, 1.587, 19.63), (0.5153, 1.587, 19.63), (0.5153, 0.9754, 19.63), (-0.5153, 0.9754, 19.63), (-0.5153, 1.587, 24.44), (0.5153, 1.587, 24.44), (0.5153, 0.9754, 24.44), (-0.5153, 0.9754, 24.44)], [], [(16, 5, 1, 17), (29, 6, 2, 30), (18, 7, 3, 19), (33, 4, 0, 34), (47, 30, 2, 19), (32, 7, 11, 38), (38, 11, 15, 42), (18, 6, 10, 21), (28, 5, 9, 36), (16, 4, 8, 20), (44, 23, 27, 50), (21, 10, 14, 23), (36, 9, 13, 40), (20, 8, 12, 22), (9, 20, 22, 13), (11, 21, 23, 15), (43, 45, 22, 12), (5, 16, 20, 9), (7, 18, 21, 11), (35, 47, 19, 3), (6, 18, 19, 2), (4, 16, 17, 0), (51, 48, 24, 26), (23, 14, 25, 27), (40, 13, 24, 48), (13, 22, 26, 24), (14, 41, 49, 25), (41, 40, 48, 49), (27, 25, 49, 50), (48, 51, 55, 52), (0, 17, 46, 34), (34, 46, 47, 35), (15, 23, 44, 42), (42, 44, 45, 43), (10, 37, 41, 14), (37, 36, 40, 41), (22, 45, 51, 26), (45, 44, 50, 51), (6, 29, 37, 10), (29, 28, 36, 37), (8, 39, 43, 12), (39, 38, 42, 43), (4, 33, 39, 8), (33, 32, 38, 39), (17, 1, 31, 46), (46, 31, 30, 47), (7, 32, 35, 3), (32, 33, 34, 35), (5, 28, 31, 1), (28, 29, 30, 31), (54, 53, 52, 55), (50, 49, 53, 54), (51, 50, 54, 55), (49, 48, 52, 53)])
me_cube_004.use_remesh_preserve_volume = False
me_cube_004.use_remesh_preserve_attributes = False
me_cube_004.use_mirror_vertex_groups = False
me_cube_004.update()
me_cube_003 = bpy.data.meshes.new('Cube.003')
me_cube_003.from_pydata([(-0.7375, -1.0, -2.599), (-0.7375, 1.0, -2.599), (0.7375, 1.0, -2.599), (0.7375, -1.0, -2.599), (-0.7375, -1.0, 1.0), (-0.7375, 1.0, 1.0), (0.7375, 1.0, 1.0), (0.7375, -1.0, 1.0), (-1.17, -1.587, 1.0), (-1.17, 1.587, 1.0), (1.17, 1.587, 1.0), (1.17, -1.587, 1.0), (-1.17, -1.587, 4.19), (-1.17, 1.587, 4.19), (1.17, 1.587, 4.19), (1.17, -1.587, 4.19), (-0.7375, 0.6148, 1.0), (-0.7375, 0.6148, -2.599), (0.7375, 0.6148, 1.0), (0.7375, 0.6148, -2.599), (-1.17, 0.9754, 1.0), (1.17, 0.9754, 1.0), (-1.17, 0.9754, 4.19), (1.17, 0.9754, 4.19), (-1.17, 1.587, 19.63), (1.17, 1.587, 19.63), (-1.17, 0.9754, 19.63), (1.17, 0.9754, 19.63), (-0.3248, 1.0, 1.0), (0.3248, 1.0, 1.0), (0.3248, 1.0, -2.599), (-0.3248, 1.0, -2.599), (0.3248, -1.0, 1.0), (-0.3248, -1.0, 1.0), (-0.3248, -1.0, -2.599), (0.3248, -1.0, -2.599), (-0.5153, 1.587, 1.0), (0.5153, 1.587, 1.0), (0.5153, -1.587, 1.0), (-0.5153, -1.587, 1.0), (-0.5153, 1.587, 4.19), (0.5153, 1.587, 4.19), (0.5153, -1.587, 4.19), (-0.5153, -1.587, 4.19), (0.5153, 0.9754, 4.19), (-0.5153, 0.9754, 4.19), (-0.3248, 0.6148, -2.599), (0.3248, 0.6148, -2.599), (-0.5153, 1.587, 19.63), (0.5153, 1.587, 19.63), (0.5153, 0.9754, 19.63), (-0.5153, 0.9754, 19.63), (-0.5153, 1.587, 24.44), (0.5153, 1.587, 24.44), (0.5153, 0.9754, 24.44), (-0.5153, 0.9754, 24.44)], [], [(16, 5, 1, 17), (29, 6, 2, 30), (18, 7, 3, 19), (33, 4, 0, 34), (47, 30, 2, 19), (32, 7, 11, 38), (38, 11, 15, 42), (18, 6, 10, 21), (28, 5, 9, 36), (16, 4, 8, 20), (44, 23, 27, 50), (21, 10, 14, 23), (36, 9, 13, 40), (20, 8, 12, 22), (9, 20, 22, 13), (11, 21, 23, 15), (43, 45, 22, 12), (5, 16, 20, 9), (7, 18, 21, 11), (35, 47, 19, 3), (6, 18, 19, 2), (4, 16, 17, 0), (51, 48, 24, 26), (23, 14, 25, 27), (40, 13, 24, 48), (13, 22, 26, 24), (14, 41, 49, 25), (41, 40, 48, 49), (27, 25, 49, 50), (48, 51, 55, 52), (0, 17, 46, 34), (34, 46, 47, 35), (15, 23, 44, 42), (42, 44, 45, 43), (10, 37, 41, 14), (37, 36, 40, 41), (22, 45, 51, 26), (45, 44, 50, 51), (6, 29, 37, 10), (29, 28, 36, 37), (8, 39, 43, 12), (39, 38, 42, 43), (4, 33, 39, 8), (33, 32, 38, 39), (17, 1, 31, 46), (46, 31, 30, 47), (7, 32, 35, 3), (32, 33, 34, 35), (5, 28, 31, 1), (28, 29, 30, 31), (54, 53, 52, 55), (50, 49, 53, 54), (51, 50, 54, 55), (49, 48, 52, 53)])
me_cube_003.use_remesh_preserve_volume = False
me_cube_003.use_remesh_preserve_attributes = False
me_cube_003.use_mirror_vertex_groups = False
me_cube_003.update()
me_cylinder_009 = bpy.data.meshes.new('Cylinder.009')
me_cylinder_009.from_pydata([(0.0, 1.0, -1.0), (0.0, 1.0, 1.0), (0.3827, 0.9239, -1.0), (0.3827, 0.9239, 1.0), (0.7071, 0.7071, -1.0), (0.7071, 0.7071, 1.0), (0.9239, 0.3827, -1.0), (0.9239, 0.3827, 1.0), (1.0, -4.371e-08, -1.0), (1.0, -4.371e-08, 1.0), (0.9239, -0.3827, -1.0), (0.9239, -0.3827, 1.0), (0.7071, -0.7071, -1.0), (0.7071, -0.7071, 1.0), (0.3827, -0.9239, -1.0), (0.3827, -0.9239, 1.0), (1.51e-07, -1.0, -1.0), (1.51e-07, -1.0, 1.0), (-0.3827, -0.9239, -1.0), (-0.3827, -0.9239, 1.0), (-0.7071, -0.7071, -1.0), (-0.7071, -0.7071, 1.0), (-0.9239, -0.3827, -1.0), (-0.9239, -0.3827, 1.0), (-1.0, 1.192e-08, -1.0), (-1.0, 1.192e-08, 1.0), (-0.9239, 0.3827, -1.0), (-0.9239, 0.3827, 1.0), (-0.7071, 0.7071, -1.0), (-0.7071, 0.7071, 1.0), (-0.3827, 0.9239, -1.0), (-0.3827, 0.9239, 1.0), (0.2232, 0.5389, 1.0), (-9.247e-09, 0.5833, 1.0), (0.4125, 0.4125, 1.0), (0.5389, 0.2232, 1.0), (0.5833, -3.134e-08, 1.0), (0.5389, -0.2232, 1.0), (0.4125, -0.4125, 1.0), (0.2232, -0.5389, 1.0), (9.968e-08, -0.5833, 1.0), (-0.2232, -0.5389, 1.0), (-0.4125, -0.4125, 1.0), (-0.5389, -0.2232, 1.0), (-0.5833, 5.01e-10, 1.0), (-0.5389, 0.2232, 1.0), (-0.4125, 0.4125, 1.0), (-0.2232, 0.5389, 1.0), (0.05186, 0.1252, 1.0), (-6.368e-08, 0.1355, 1.0), (0.09582, 0.09582, 1.0), (0.1252, 0.05186, 1.0), (0.1355, -2.794e-08, 1.0), (0.1252, -0.05186, 1.0), (0.09582, -0.09582, 1.0), (0.05186, -0.1252, 1.0), (1.463e-08, -0.1355, 1.0), (-0.05186, -0.1252, 1.0), (-0.09582, -0.09582, 1.0), (-0.1252, -0.05186, 1.0), (-0.1355, 5.01e-10, 1.0), (-0.1252, 0.05186, 1.0), (-0.09582, 0.09582, 1.0), (-0.05186, 0.1252, 1.0), (0.2232, 0.5389, 0.8668), (-1.383e-08, 0.5833, 0.8668), (0.5389, 0.2232, 0.8668), (0.5833, -3.134e-08, 0.8668), (0.5389, -0.2232, 0.8668), (0.2232, -0.5389, 0.8668), (9.51e-08, -0.5833, 0.8668), (-0.2232, -0.5389, 0.8668), (-0.5389, -0.2232, 0.8668), (-0.5833, 5.01e-10, 0.8668), (-0.5389, 0.2232, 0.8668), (-0.2232, 0.5389, 0.8668), (0.05186, 0.1252, 0.8668), (-6.826e-08, 0.1355, 0.8668), (0.1252, 0.05186, 0.8668), (0.1355, -2.794e-08, 0.8668), (0.1252, -0.05186, 0.8668), (0.05186, -0.1252, 0.8668), (1.005e-08, -0.1355, 0.8668), (-0.05186, -0.1252, 0.8668), (-0.1252, -0.05186, 0.8668), (-0.1355, 5.01e-10, 0.8668), (-0.1252, 0.05186, 0.8668), (-0.05186, 0.1252, 0.8668), (7.135e-09, 0.6796, 1.0), (0.2601, 0.6279, 1.0), (0.4805, 0.4805, 1.0), (0.6279, 0.2601, 1.0), (0.6796, -3.093e-08, 1.0), (0.6279, -0.2601, 1.0), (0.4805, -0.4805, 1.0), (0.2601, -0.6279, 1.0), (1.193e-07, -0.6796, 1.0), (-0.2601, -0.6279, 1.0), (-0.4805, -0.4805, 1.0), (-0.6279, -0.2601, 1.0), (-0.6796, 6.602e-09, 1.0), (-0.6279, 0.2601, 1.0), (-0.4805, 0.4805, 1.0), (-0.2601, 0.6279, 1.0), (7.298e-09, 1.0, 1.212), (0.3827, 0.9239, 1.212), (0.7071, 0.7071, 1.212), (0.9239, 0.3827, 1.212), (1.0, -4.371e-08, 1.212), (0.9239, -0.3827, 1.212), (0.7071, -0.7071, 1.212), (0.3827, -0.9239, 1.212), (1.583e-07, -1.0, 1.212), (-0.3827, -0.9239, 1.212), (-0.7071, -0.7071, 1.212), (-0.9239, -0.3827, 1.212), (-1.0, 1.192e-08, 1.212), (-0.9239, 0.3827, 1.212), (-0.7071, 0.7071, 1.212), (-0.3827, 0.9239, 1.212), (1.443e-08, 0.6796, 1.212), (0.2601, 0.6279, 1.212), (0.4805, 0.4805, 1.212), (0.6279, 0.2601, 1.212), (0.6796, -3.093e-08, 1.212), (0.6279, -0.2601, 1.212), (0.4805, -0.4805, 1.212), (0.2601, -0.6279, 1.212), (1.266e-07, -0.6796, 1.212), (-0.2601, -0.6279, 1.212), (-0.4805, -0.4805, 1.212), (-0.6279, -0.2601, 1.212), (-0.6796, 6.602e-09, 1.212), (-0.6279, 0.2601, 1.212), (-0.4805, 0.4805, 1.212), (-0.2601, 0.6279, 1.212)], [], [(0, 1, 3, 2), (2, 3, 5, 4), (4, 5, 7, 6), (6, 7, 9, 8), (8, 9, 11, 10), (10, 11, 13, 12), (12, 13, 15, 14), (14, 15, 17, 16), (16, 17, 19, 18), (18, 19, 21, 20), (20, 21, 23, 22), (22, 23, 25, 24), (24, 25, 27, 26), (26, 27, 29, 28), (48, 49, 63, 62, 61, 60, 59, 58, 57, 56, 55, 54, 53, 52, 51, 50), (30, 31, 1, 0), (28, 29, 31, 30), (0, 2, 4, 6, 8, 10, 12, 14, 16, 18, 20, 22, 24, 26, 28, 30), (100, 101, 133, 132), (89, 90, 122, 121), (27, 25, 116, 117), (5, 3, 105, 106), (98, 99, 131, 130), (21, 19, 113, 114), (96, 97, 129, 128), (15, 13, 110, 111), (94, 95, 127, 126), (31, 29, 118, 119), (9, 7, 107, 108), (103, 88, 120, 135), (92, 93, 125, 124), (25, 23, 115, 116), (101, 102, 134, 133), (90, 91, 123, 122), (63, 49, 77, 87), (48, 50, 34, 32), (50, 51, 35, 34), (52, 53, 80, 79), (36, 35, 66, 67), (53, 54, 38, 37), (54, 55, 39, 38), (48, 32, 64, 76), (56, 57, 83, 82), (57, 58, 42, 41), (58, 59, 43, 42), (40, 39, 69, 70), (35, 51, 78, 66), (61, 62, 46, 45), (62, 63, 47, 46), (53, 37, 68, 80), (77, 76, 64, 65), (78, 79, 67, 66), (79, 80, 68, 67), (81, 82, 70, 69), (82, 83, 71, 70), (84, 85, 73, 72), (85, 86, 74, 73), (87, 77, 65, 75), (45, 44, 73, 74), (49, 48, 76, 77), (59, 60, 85, 84), (47, 63, 87, 75), (41, 40, 70, 71), (61, 45, 74, 86), (55, 56, 82, 81), (43, 59, 84, 72), (37, 36, 67, 68), (33, 47, 75, 65), (57, 41, 71, 83), (51, 52, 79, 78), (39, 55, 81, 69), (32, 33, 65, 64), (44, 43, 72, 73), (60, 61, 86, 85), (47, 33, 88, 103), (46, 47, 103, 102), (45, 46, 102, 101), (44, 45, 101, 100), (43, 44, 100, 99), (42, 43, 99, 98), (41, 42, 98, 97), (40, 41, 97, 96), (39, 40, 96, 95), (38, 39, 95, 94), (37, 38, 94, 93), (36, 37, 93, 92), (35, 36, 92, 91), (34, 35, 91, 90), (32, 34, 90, 89), (33, 32, 89, 88), (120, 121, 105, 104), (121, 122, 106, 105), (122, 123, 107, 106), (123, 124, 108, 107), (124, 125, 109, 108), (125, 126, 110, 109), (126, 127, 111, 110), (127, 128, 112, 111), (128, 129, 113, 112), (129, 130, 114, 113), (130, 131, 115, 114), (131, 132, 116, 115), (132, 133, 117, 116), (133, 134, 118, 117), (134, 135, 119, 118), (135, 120, 104, 119), (11, 9, 108, 109), (1, 31, 119, 104), (91, 92, 124, 123), (102, 103, 135, 134), (3, 1, 104, 105), (17, 15, 111, 112), (93, 94, 126, 125), (23, 21, 114, 115), (95, 96, 128, 127), (7, 5, 106, 107), (29, 27, 117, 118), (97, 98, 130, 129), (13, 11, 109, 110), (88, 89, 121, 120), (99, 100, 132, 131), (19, 17, 112, 113)])
me_cylinder_009.use_remesh_preserve_volume = False
me_cylinder_009.use_remesh_preserve_attributes = False
me_cylinder_009.use_mirror_vertex_groups = False
me_cylinder_009.update()
me_cylinder_008 = bpy.data.meshes.new('Cylinder.008')
me_cylinder_008.from_pydata([(0.0, 1.0, -1.0), (0.0, 1.0, 1.0), (0.3827, 0.9239, -1.0), (0.3827, 0.9239, 1.0), (0.7071, 0.7071, -1.0), (0.7071, 0.7071, 1.0), (0.9239, 0.3827, -1.0), (0.9239, 0.3827, 1.0), (1.0, -4.371e-08, -1.0), (1.0, -4.371e-08, 1.0), (0.9239, -0.3827, -1.0), (0.9239, -0.3827, 1.0), (0.7071, -0.7071, -1.0), (0.7071, -0.7071, 1.0), (0.3827, -0.9239, -1.0), (0.3827, -0.9239, 1.0), (1.51e-07, -1.0, -1.0), (1.51e-07, -1.0, 1.0), (-0.3827, -0.9239, -1.0), (-0.3827, -0.9239, 1.0), (-0.7071, -0.7071, -1.0), (-0.7071, -0.7071, 1.0), (-0.9239, -0.3827, -1.0), (-0.9239, -0.3827, 1.0), (-1.0, 1.192e-08, -1.0), (-1.0, 1.192e-08, 1.0), (-0.9239, 0.3827, -1.0), (-0.9239, 0.3827, 1.0), (-0.7071, 0.7071, -1.0), (-0.7071, 0.7071, 1.0), (-0.3827, 0.9239, -1.0), (-0.3827, 0.9239, 1.0), (0.2232, 0.5389, 1.0), (-9.247e-09, 0.5833, 1.0), (0.4125, 0.4125, 1.0), (0.5389, 0.2232, 1.0), (0.5833, -3.134e-08, 1.0), (0.5389, -0.2232, 1.0), (0.4125, -0.4125, 1.0), (0.2232, -0.5389, 1.0), (9.968e-08, -0.5833, 1.0), (-0.2232, -0.5389, 1.0), (-0.4125, -0.4125, 1.0), (-0.5389, -0.2232, 1.0), (-0.5833, 5.01e-10, 1.0), (-0.5389, 0.2232, 1.0), (-0.4125, 0.4125, 1.0), (-0.2232, 0.5389, 1.0), (0.05186, 0.1252, 1.0), (-6.368e-08, 0.1355, 1.0), (0.09582, 0.09582, 1.0), (0.1252, 0.05186, 1.0), (0.1355, -2.794e-08, 1.0), (0.1252, -0.05186, 1.0), (0.09582, -0.09582, 1.0), (0.05186, -0.1252, 1.0), (1.463e-08, -0.1355, 1.0), (-0.05186, -0.1252, 1.0), (-0.09582, -0.09582, 1.0), (-0.1252, -0.05186, 1.0), (-0.1355, 5.01e-10, 1.0), (-0.1252, 0.05186, 1.0), (-0.09582, 0.09582, 1.0), (-0.05186, 0.1252, 1.0), (0.2232, 0.5389, 0.8668), (-1.383e-08, 0.5833, 0.8668), (0.5389, 0.2232, 0.8668), (0.5833, -3.134e-08, 0.8668), (0.5389, -0.2232, 0.8668), (0.2232, -0.5389, 0.8668), (9.51e-08, -0.5833, 0.8668), (-0.2232, -0.5389, 0.8668), (-0.5389, -0.2232, 0.8668), (-0.5833, 5.01e-10, 0.8668), (-0.5389, 0.2232, 0.8668), (-0.2232, 0.5389, 0.8668), (0.05186, 0.1252, 0.8668), (-6.826e-08, 0.1355, 0.8668), (0.1252, 0.05186, 0.8668), (0.1355, -2.794e-08, 0.8668), (0.1252, -0.05186, 0.8668), (0.05186, -0.1252, 0.8668), (1.005e-08, -0.1355, 0.8668), (-0.05186, -0.1252, 0.8668), (-0.1252, -0.05186, 0.8668), (-0.1355, 5.01e-10, 0.8668), (-0.1252, 0.05186, 0.8668), (-0.05186, 0.1252, 0.8668), (7.135e-09, 0.6796, 1.0), (0.2601, 0.6279, 1.0), (0.4805, 0.4805, 1.0), (0.6279, 0.2601, 1.0), (0.6796, -3.093e-08, 1.0), (0.6279, -0.2601, 1.0), (0.4805, -0.4805, 1.0), (0.2601, -0.6279, 1.0), (1.193e-07, -0.6796, 1.0), (-0.2601, -0.6279, 1.0), (-0.4805, -0.4805, 1.0), (-0.6279, -0.2601, 1.0), (-0.6796, 6.602e-09, 1.0), (-0.6279, 0.2601, 1.0), (-0.4805, 0.4805, 1.0), (-0.2601, 0.6279, 1.0), (7.298e-09, 1.0, 1.212), (0.3827, 0.9239, 1.212), (0.7071, 0.7071, 1.212), (0.9239, 0.3827, 1.212), (1.0, -4.371e-08, 1.212), (0.9239, -0.3827, 1.212), (0.7071, -0.7071, 1.212), (0.3827, -0.9239, 1.212), (1.583e-07, -1.0, 1.212), (-0.3827, -0.9239, 1.212), (-0.7071, -0.7071, 1.212), (-0.9239, -0.3827, 1.212), (-1.0, 1.192e-08, 1.212), (-0.9239, 0.3827, 1.212), (-0.7071, 0.7071, 1.212), (-0.3827, 0.9239, 1.212), (1.443e-08, 0.6796, 1.212), (0.2601, 0.6279, 1.212), (0.4805, 0.4805, 1.212), (0.6279, 0.2601, 1.212), (0.6796, -3.093e-08, 1.212), (0.6279, -0.2601, 1.212), (0.4805, -0.4805, 1.212), (0.2601, -0.6279, 1.212), (1.266e-07, -0.6796, 1.212), (-0.2601, -0.6279, 1.212), (-0.4805, -0.4805, 1.212), (-0.6279, -0.2601, 1.212), (-0.6796, 6.602e-09, 1.212), (-0.6279, 0.2601, 1.212), (-0.4805, 0.4805, 1.212), (-0.2601, 0.6279, 1.212)], [], [(0, 1, 3, 2), (2, 3, 5, 4), (4, 5, 7, 6), (6, 7, 9, 8), (8, 9, 11, 10), (10, 11, 13, 12), (12, 13, 15, 14), (14, 15, 17, 16), (16, 17, 19, 18), (18, 19, 21, 20), (20, 21, 23, 22), (22, 23, 25, 24), (24, 25, 27, 26), (26, 27, 29, 28), (48, 49, 63, 62, 61, 60, 59, 58, 57, 56, 55, 54, 53, 52, 51, 50), (30, 31, 1, 0), (28, 29, 31, 30), (0, 2, 4, 6, 8, 10, 12, 14, 16, 18, 20, 22, 24, 26, 28, 30), (100, 101, 133, 132), (89, 90, 122, 121), (27, 25, 116, 117), (5, 3, 105, 106), (98, 99, 131, 130), (21, 19, 113, 114), (96, 97, 129, 128), (15, 13, 110, 111), (94, 95, 127, 126), (31, 29, 118, 119), (9, 7, 107, 108), (103, 88, 120, 135), (92, 93, 125, 124), (25, 23, 115, 116), (101, 102, 134, 133), (90, 91, 123, 122), (63, 49, 77, 87), (48, 50, 34, 32), (50, 51, 35, 34), (52, 53, 80, 79), (36, 35, 66, 67), (53, 54, 38, 37), (54, 55, 39, 38), (48, 32, 64, 76), (56, 57, 83, 82), (57, 58, 42, 41), (58, 59, 43, 42), (40, 39, 69, 70), (35, 51, 78, 66), (61, 62, 46, 45), (62, 63, 47, 46), (53, 37, 68, 80), (77, 76, 64, 65), (78, 79, 67, 66), (79, 80, 68, 67), (81, 82, 70, 69), (82, 83, 71, 70), (84, 85, 73, 72), (85, 86, 74, 73), (87, 77, 65, 75), (45, 44, 73, 74), (49, 48, 76, 77), (59, 60, 85, 84), (47, 63, 87, 75), (41, 40, 70, 71), (61, 45, 74, 86), (55, 56, 82, 81), (43, 59, 84, 72), (37, 36, 67, 68), (33, 47, 75, 65), (57, 41, 71, 83), (51, 52, 79, 78), (39, 55, 81, 69), (32, 33, 65, 64), (44, 43, 72, 73), (60, 61, 86, 85), (47, 33, 88, 103), (46, 47, 103, 102), (45, 46, 102, 101), (44, 45, 101, 100), (43, 44, 100, 99), (42, 43, 99, 98), (41, 42, 98, 97), (40, 41, 97, 96), (39, 40, 96, 95), (38, 39, 95, 94), (37, 38, 94, 93), (36, 37, 93, 92), (35, 36, 92, 91), (34, 35, 91, 90), (32, 34, 90, 89), (33, 32, 89, 88), (120, 121, 105, 104), (121, 122, 106, 105), (122, 123, 107, 106), (123, 124, 108, 107), (124, 125, 109, 108), (125, 126, 110, 109), (126, 127, 111, 110), (127, 128, 112, 111), (128, 129, 113, 112), (129, 130, 114, 113), (130, 131, 115, 114), (131, 132, 116, 115), (132, 133, 117, 116), (133, 134, 118, 117), (134, 135, 119, 118), (135, 120, 104, 119), (11, 9, 108, 109), (1, 31, 119, 104), (91, 92, 124, 123), (102, 103, 135, 134), (3, 1, 104, 105), (17, 15, 111, 112), (93, 94, 126, 125), (23, 21, 114, 115), (95, 96, 128, 127), (7, 5, 106, 107), (29, 27, 117, 118), (97, 98, 130, 129), (13, 11, 109, 110), (88, 89, 121, 120), (99, 100, 132, 131), (19, 17, 112, 113)])
me_cylinder_008.use_remesh_preserve_volume = False
me_cylinder_008.use_remesh_preserve_attributes = False
me_cylinder_008.use_mirror_vertex_groups = False
me_cylinder_008.update()
me_cylinder_007 = bpy.data.meshes.new('Cylinder.007')
me_cylinder_007.from_pydata([(0.0, 1.0, -1.0), (0.0, 1.0, 1.0), (0.3827, 0.9239, -1.0), (0.3827, 0.9239, 1.0), (0.7071, 0.7071, -1.0), (0.7071, 0.7071, 1.0), (0.9239, 0.3827, -1.0), (0.9239, 0.3827, 1.0), (1.0, -4.371e-08, -1.0), (1.0, -4.371e-08, 1.0), (0.9239, -0.3827, -1.0), (0.9239, -0.3827, 1.0), (0.7071, -0.7071, -1.0), (0.7071, -0.7071, 1.0), (0.3827, -0.9239, -1.0), (0.3827, -0.9239, 1.0), (1.51e-07, -1.0, -1.0), (1.51e-07, -1.0, 1.0), (-0.3827, -0.9239, -1.0), (-0.3827, -0.9239, 1.0), (-0.7071, -0.7071, -1.0), (-0.7071, -0.7071, 1.0), (-0.9239, -0.3827, -1.0), (-0.9239, -0.3827, 1.0), (-1.0, 1.192e-08, -1.0), (-1.0, 1.192e-08, 1.0), (-0.9239, 0.3827, -1.0), (-0.9239, 0.3827, 1.0), (-0.7071, 0.7071, -1.0), (-0.7071, 0.7071, 1.0), (-0.3827, 0.9239, -1.0), (-0.3827, 0.9239, 1.0), (0.2232, 0.5389, 1.0), (-9.247e-09, 0.5833, 1.0), (0.4125, 0.4125, 1.0), (0.5389, 0.2232, 1.0), (0.5833, -3.134e-08, 1.0), (0.5389, -0.2232, 1.0), (0.4125, -0.4125, 1.0), (0.2232, -0.5389, 1.0), (9.968e-08, -0.5833, 1.0), (-0.2232, -0.5389, 1.0), (-0.4125, -0.4125, 1.0), (-0.5389, -0.2232, 1.0), (-0.5833, 5.01e-10, 1.0), (-0.5389, 0.2232, 1.0), (-0.4125, 0.4125, 1.0), (-0.2232, 0.5389, 1.0), (0.05186, 0.1252, 1.0), (-6.368e-08, 0.1355, 1.0), (0.09582, 0.09582, 1.0), (0.1252, 0.05186, 1.0), (0.1355, -2.794e-08, 1.0), (0.1252, -0.05186, 1.0), (0.09582, -0.09582, 1.0), (0.05186, -0.1252, 1.0), (1.463e-08, -0.1355, 1.0), (-0.05186, -0.1252, 1.0), (-0.09582, -0.09582, 1.0), (-0.1252, -0.05186, 1.0), (-0.1355, 5.01e-10, 1.0), (-0.1252, 0.05186, 1.0), (-0.09582, 0.09582, 1.0), (-0.05186, 0.1252, 1.0), (0.2232, 0.5389, 0.8668), (-1.383e-08, 0.5833, 0.8668), (0.5389, 0.2232, 0.8668), (0.5833, -3.134e-08, 0.8668), (0.5389, -0.2232, 0.8668), (0.2232, -0.5389, 0.8668), (9.51e-08, -0.5833, 0.8668), (-0.2232, -0.5389, 0.8668), (-0.5389, -0.2232, 0.8668), (-0.5833, 5.01e-10, 0.8668), (-0.5389, 0.2232, 0.8668), (-0.2232, 0.5389, 0.8668), (0.05186, 0.1252, 0.8668), (-6.826e-08, 0.1355, 0.8668), (0.1252, 0.05186, 0.8668), (0.1355, -2.794e-08, 0.8668), (0.1252, -0.05186, 0.8668), (0.05186, -0.1252, 0.8668), (1.005e-08, -0.1355, 0.8668), (-0.05186, -0.1252, 0.8668), (-0.1252, -0.05186, 0.8668), (-0.1355, 5.01e-10, 0.8668), (-0.1252, 0.05186, 0.8668), (-0.05186, 0.1252, 0.8668), (7.135e-09, 0.6796, 1.0), (0.2601, 0.6279, 1.0), (0.4805, 0.4805, 1.0), (0.6279, 0.2601, 1.0), (0.6796, -3.093e-08, 1.0), (0.6279, -0.2601, 1.0), (0.4805, -0.4805, 1.0), (0.2601, -0.6279, 1.0), (1.193e-07, -0.6796, 1.0), (-0.2601, -0.6279, 1.0), (-0.4805, -0.4805, 1.0), (-0.6279, -0.2601, 1.0), (-0.6796, 6.602e-09, 1.0), (-0.6279, 0.2601, 1.0), (-0.4805, 0.4805, 1.0), (-0.2601, 0.6279, 1.0), (7.298e-09, 1.0, 1.212), (0.3827, 0.9239, 1.212), (0.7071, 0.7071, 1.212), (0.9239, 0.3827, 1.212), (1.0, -4.371e-08, 1.212), (0.9239, -0.3827, 1.212), (0.7071, -0.7071, 1.212), (0.3827, -0.9239, 1.212), (1.583e-07, -1.0, 1.212), (-0.3827, -0.9239, 1.212), (-0.7071, -0.7071, 1.212), (-0.9239, -0.3827, 1.212), (-1.0, 1.192e-08, 1.212), (-0.9239, 0.3827, 1.212), (-0.7071, 0.7071, 1.212), (-0.3827, 0.9239, 1.212), (1.443e-08, 0.6796, 1.212), (0.2601, 0.6279, 1.212), (0.4805, 0.4805, 1.212), (0.6279, 0.2601, 1.212), (0.6796, -3.093e-08, 1.212), (0.6279, -0.2601, 1.212), (0.4805, -0.4805, 1.212), (0.2601, -0.6279, 1.212), (1.266e-07, -0.6796, 1.212), (-0.2601, -0.6279, 1.212), (-0.4805, -0.4805, 1.212), (-0.6279, -0.2601, 1.212), (-0.6796, 6.602e-09, 1.212), (-0.6279, 0.2601, 1.212), (-0.4805, 0.4805, 1.212), (-0.2601, 0.6279, 1.212)], [], [(0, 1, 3, 2), (2, 3, 5, 4), (4, 5, 7, 6), (6, 7, 9, 8), (8, 9, 11, 10), (10, 11, 13, 12), (12, 13, 15, 14), (14, 15, 17, 16), (16, 17, 19, 18), (18, 19, 21, 20), (20, 21, 23, 22), (22, 23, 25, 24), (24, 25, 27, 26), (26, 27, 29, 28), (48, 49, 63, 62, 61, 60, 59, 58, 57, 56, 55, 54, 53, 52, 51, 50), (30, 31, 1, 0), (28, 29, 31, 30), (0, 2, 4, 6, 8, 10, 12, 14, 16, 18, 20, 22, 24, 26, 28, 30), (100, 101, 133, 132), (89, 90, 122, 121), (27, 25, 116, 117), (5, 3, 105, 106), (98, 99, 131, 130), (21, 19, 113, 114), (96, 97, 129, 128), (15, 13, 110, 111), (94, 95, 127, 126), (31, 29, 118, 119), (9, 7, 107, 108), (103, 88, 120, 135), (92, 93, 125, 124), (25, 23, 115, 116), (101, 102, 134, 133), (90, 91, 123, 122), (63, 49, 77, 87), (48, 50, 34, 32), (50, 51, 35, 34), (52, 53, 80, 79), (36, 35, 66, 67), (53, 54, 38, 37), (54, 55, 39, 38), (48, 32, 64, 76), (56, 57, 83, 82), (57, 58, 42, 41), (58, 59, 43, 42), (40, 39, 69, 70), (35, 51, 78, 66), (61, 62, 46, 45), (62, 63, 47, 46), (53, 37, 68, 80), (77, 76, 64, 65), (78, 79, 67, 66), (79, 80, 68, 67), (81, 82, 70, 69), (82, 83, 71, 70), (84, 85, 73, 72), (85, 86, 74, 73), (87, 77, 65, 75), (45, 44, 73, 74), (49, 48, 76, 77), (59, 60, 85, 84), (47, 63, 87, 75), (41, 40, 70, 71), (61, 45, 74, 86), (55, 56, 82, 81), (43, 59, 84, 72), (37, 36, 67, 68), (33, 47, 75, 65), (57, 41, 71, 83), (51, 52, 79, 78), (39, 55, 81, 69), (32, 33, 65, 64), (44, 43, 72, 73), (60, 61, 86, 85), (47, 33, 88, 103), (46, 47, 103, 102), (45, 46, 102, 101), (44, 45, 101, 100), (43, 44, 100, 99), (42, 43, 99, 98), (41, 42, 98, 97), (40, 41, 97, 96), (39, 40, 96, 95), (38, 39, 95, 94), (37, 38, 94, 93), (36, 37, 93, 92), (35, 36, 92, 91), (34, 35, 91, 90), (32, 34, 90, 89), (33, 32, 89, 88), (120, 121, 105, 104), (121, 122, 106, 105), (122, 123, 107, 106), (123, 124, 108, 107), (124, 125, 109, 108), (125, 126, 110, 109), (126, 127, 111, 110), (127, 128, 112, 111), (128, 129, 113, 112), (129, 130, 114, 113), (130, 131, 115, 114), (131, 132, 116, 115), (132, 133, 117, 116), (133, 134, 118, 117), (134, 135, 119, 118), (135, 120, 104, 119), (11, 9, 108, 109), (1, 31, 119, 104), (91, 92, 124, 123), (102, 103, 135, 134), (3, 1, 104, 105), (17, 15, 111, 112), (93, 94, 126, 125), (23, 21, 114, 115), (95, 96, 128, 127), (7, 5, 106, 107), (29, 27, 117, 118), (97, 98, 130, 129), (13, 11, 109, 110), (88, 89, 121, 120), (99, 100, 132, 131), (19, 17, 112, 113)])
me_cylinder_007.use_remesh_preserve_volume = False
me_cylinder_007.use_remesh_preserve_attributes = False
me_cylinder_007.use_mirror_vertex_groups = False
me_cylinder_007.update()
me_cylinder_006 = bpy.data.meshes.new('Cylinder.006')
me_cylinder_006.from_pydata([(0.0, 1.0, -1.0), (0.0, 1.0, 1.0), (0.3827, 0.9239, -1.0), (0.3827, 0.9239, 1.0), (0.7071, 0.7071, -1.0), (0.7071, 0.7071, 1.0), (0.9239, 0.3827, -1.0), (0.9239, 0.3827, 1.0), (1.0, -4.371e-08, -1.0), (1.0, -4.371e-08, 1.0), (0.9239, -0.3827, -1.0), (0.9239, -0.3827, 1.0), (0.7071, -0.7071, -1.0), (0.7071, -0.7071, 1.0), (0.3827, -0.9239, -1.0), (0.3827, -0.9239, 1.0), (1.51e-07, -1.0, -1.0), (1.51e-07, -1.0, 1.0), (-0.3827, -0.9239, -1.0), (-0.3827, -0.9239, 1.0), (-0.7071, -0.7071, -1.0), (-0.7071, -0.7071, 1.0), (-0.9239, -0.3827, -1.0), (-0.9239, -0.3827, 1.0), (-1.0, 1.192e-08, -1.0), (-1.0, 1.192e-08, 1.0), (-0.9239, 0.3827, -1.0), (-0.9239, 0.3827, 1.0), (-0.7071, 0.7071, -1.0), (-0.7071, 0.7071, 1.0), (-0.3827, 0.9239, -1.0), (-0.3827, 0.9239, 1.0), (0.2232, 0.5389, 1.0), (-9.247e-09, 0.5833, 1.0), (0.4125, 0.4125, 1.0), (0.5389, 0.2232, 1.0), (0.5833, -3.134e-08, 1.0), (0.5389, -0.2232, 1.0), (0.4125, -0.4125, 1.0), (0.2232, -0.5389, 1.0), (9.968e-08, -0.5833, 1.0), (-0.2232, -0.5389, 1.0), (-0.4125, -0.4125, 1.0), (-0.5389, -0.2232, 1.0), (-0.5833, 5.01e-10, 1.0), (-0.5389, 0.2232, 1.0), (-0.4125, 0.4125, 1.0), (-0.2232, 0.5389, 1.0), (0.05186, 0.1252, 1.0), (-6.368e-08, 0.1355, 1.0), (0.09582, 0.09582, 1.0), (0.1252, 0.05186, 1.0), (0.1355, -2.794e-08, 1.0), (0.1252, -0.05186, 1.0), (0.09582, -0.09582, 1.0), (0.05186, -0.1252, 1.0), (1.463e-08, -0.1355, 1.0), (-0.05186, -0.1252, 1.0), (-0.09582, -0.09582, 1.0), (-0.1252, -0.05186, 1.0), (-0.1355, 5.01e-10, 1.0), (-0.1252, 0.05186, 1.0), (-0.09582, 0.09582, 1.0), (-0.05186, 0.1252, 1.0), (0.2232, 0.5389, 0.8668), (-1.383e-08, 0.5833, 0.8668), (0.5389, 0.2232, 0.8668), (0.5833, -3.134e-08, 0.8668), (0.5389, -0.2232, 0.8668), (0.2232, -0.5389, 0.8668), (9.51e-08, -0.5833, 0.8668), (-0.2232, -0.5389, 0.8668), (-0.5389, -0.2232, 0.8668), (-0.5833, 5.01e-10, 0.8668), (-0.5389, 0.2232, 0.8668), (-0.2232, 0.5389, 0.8668), (0.05186, 0.1252, 0.8668), (-6.826e-08, 0.1355, 0.8668), (0.1252, 0.05186, 0.8668), (0.1355, -2.794e-08, 0.8668), (0.1252, -0.05186, 0.8668), (0.05186, -0.1252, 0.8668), (1.005e-08, -0.1355, 0.8668), (-0.05186, -0.1252, 0.8668), (-0.1252, -0.05186, 0.8668), (-0.1355, 5.01e-10, 0.8668), (-0.1252, 0.05186, 0.8668), (-0.05186, 0.1252, 0.8668), (7.135e-09, 0.6796, 1.0), (0.2601, 0.6279, 1.0), (0.4805, 0.4805, 1.0), (0.6279, 0.2601, 1.0), (0.6796, -3.093e-08, 1.0), (0.6279, -0.2601, 1.0), (0.4805, -0.4805, 1.0), (0.2601, -0.6279, 1.0), (1.193e-07, -0.6796, 1.0), (-0.2601, -0.6279, 1.0), (-0.4805, -0.4805, 1.0), (-0.6279, -0.2601, 1.0), (-0.6796, 6.602e-09, 1.0), (-0.6279, 0.2601, 1.0), (-0.4805, 0.4805, 1.0), (-0.2601, 0.6279, 1.0), (7.298e-09, 1.0, 1.212), (0.3827, 0.9239, 1.212), (0.7071, 0.7071, 1.212), (0.9239, 0.3827, 1.212), (1.0, -4.371e-08, 1.212), (0.9239, -0.3827, 1.212), (0.7071, -0.7071, 1.212), (0.3827, -0.9239, 1.212), (1.583e-07, -1.0, 1.212), (-0.3827, -0.9239, 1.212), (-0.7071, -0.7071, 1.212), (-0.9239, -0.3827, 1.212), (-1.0, 1.192e-08, 1.212), (-0.9239, 0.3827, 1.212), (-0.7071, 0.7071, 1.212), (-0.3827, 0.9239, 1.212), (1.443e-08, 0.6796, 1.212), (0.2601, 0.6279, 1.212), (0.4805, 0.4805, 1.212), (0.6279, 0.2601, 1.212), (0.6796, -3.093e-08, 1.212), (0.6279, -0.2601, 1.212), (0.4805, -0.4805, 1.212), (0.2601, -0.6279, 1.212), (1.266e-07, -0.6796, 1.212), (-0.2601, -0.6279, 1.212), (-0.4805, -0.4805, 1.212), (-0.6279, -0.2601, 1.212), (-0.6796, 6.602e-09, 1.212), (-0.6279, 0.2601, 1.212), (-0.4805, 0.4805, 1.212), (-0.2601, 0.6279, 1.212)], [], [(0, 1, 3, 2), (2, 3, 5, 4), (4, 5, 7, 6), (6, 7, 9, 8), (8, 9, 11, 10), (10, 11, 13, 12), (12, 13, 15, 14), (14, 15, 17, 16), (16, 17, 19, 18), (18, 19, 21, 20), (20, 21, 23, 22), (22, 23, 25, 24), (24, 25, 27, 26), (26, 27, 29, 28), (48, 49, 63, 62, 61, 60, 59, 58, 57, 56, 55, 54, 53, 52, 51, 50), (30, 31, 1, 0), (28, 29, 31, 30), (0, 2, 4, 6, 8, 10, 12, 14, 16, 18, 20, 22, 24, 26, 28, 30), (100, 101, 133, 132), (89, 90, 122, 121), (27, 25, 116, 117), (5, 3, 105, 106), (98, 99, 131, 130), (21, 19, 113, 114), (96, 97, 129, 128), (15, 13, 110, 111), (94, 95, 127, 126), (31, 29, 118, 119), (9, 7, 107, 108), (103, 88, 120, 135), (92, 93, 125, 124), (25, 23, 115, 116), (101, 102, 134, 133), (90, 91, 123, 122), (63, 49, 77, 87), (48, 50, 34, 32), (50, 51, 35, 34), (52, 53, 80, 79), (36, 35, 66, 67), (53, 54, 38, 37), (54, 55, 39, 38), (48, 32, 64, 76), (56, 57, 83, 82), (57, 58, 42, 41), (58, 59, 43, 42), (40, 39, 69, 70), (35, 51, 78, 66), (61, 62, 46, 45), (62, 63, 47, 46), (53, 37, 68, 80), (77, 76, 64, 65), (78, 79, 67, 66), (79, 80, 68, 67), (81, 82, 70, 69), (82, 83, 71, 70), (84, 85, 73, 72), (85, 86, 74, 73), (87, 77, 65, 75), (45, 44, 73, 74), (49, 48, 76, 77), (59, 60, 85, 84), (47, 63, 87, 75), (41, 40, 70, 71), (61, 45, 74, 86), (55, 56, 82, 81), (43, 59, 84, 72), (37, 36, 67, 68), (33, 47, 75, 65), (57, 41, 71, 83), (51, 52, 79, 78), (39, 55, 81, 69), (32, 33, 65, 64), (44, 43, 72, 73), (60, 61, 86, 85), (47, 33, 88, 103), (46, 47, 103, 102), (45, 46, 102, 101), (44, 45, 101, 100), (43, 44, 100, 99), (42, 43, 99, 98), (41, 42, 98, 97), (40, 41, 97, 96), (39, 40, 96, 95), (38, 39, 95, 94), (37, 38, 94, 93), (36, 37, 93, 92), (35, 36, 92, 91), (34, 35, 91, 90), (32, 34, 90, 89), (33, 32, 89, 88), (120, 121, 105, 104), (121, 122, 106, 105), (122, 123, 107, 106), (123, 124, 108, 107), (124, 125, 109, 108), (125, 126, 110, 109), (126, 127, 111, 110), (127, 128, 112, 111), (128, 129, 113, 112), (129, 130, 114, 113), (130, 131, 115, 114), (131, 132, 116, 115), (132, 133, 117, 116), (133, 134, 118, 117), (134, 135, 119, 118), (135, 120, 104, 119), (11, 9, 108, 109), (1, 31, 119, 104), (91, 92, 124, 123), (102, 103, 135, 134), (3, 1, 104, 105), (17, 15, 111, 112), (93, 94, 126, 125), (23, 21, 114, 115), (95, 96, 128, 127), (7, 5, 106, 107), (29, 27, 117, 118), (97, 98, 130, 129), (13, 11, 109, 110), (88, 89, 121, 120), (99, 100, 132, 131), (19, 17, 112, 113)])
me_cylinder_006.use_remesh_preserve_volume = False
me_cylinder_006.use_remesh_preserve_attributes = False
me_cylinder_006.use_mirror_vertex_groups = False
me_cylinder_006.update()
me_cube = bpy.data.meshes.new('Cube')
me_cube.from_pydata([(1.634, -3.283, -0.4018), (1.634, -0.9435, -0.4018), (1.634, 3.304, -0.1096), (1.634, -0.9424, 0.8237), (1.239, -0.01229, 1.702), (1.634, 2.304, -0.4018), (1.196, 2.222, -0.4018), (1.634, -1.152, -0.4018), (1.634, -2.123, -0.4018), (1.634, -1.16, 0.8048), (1.634, -1.999, 0.732), (1.634, -1.26, 0.08546), (1.634, -1.983, 0.1163), (1.634, -1.632, 0.7639), (1.634, -1.63, 0.2141), (1.261, -1.63, -0.4018), (1.195, 3.393, -0.4018), (1.634, 3.304, -0.4018), (1.634, 4.354, -0.4018), (1.195, -3.283, -0.4018), (1.195, -3.279, 0.6221), (1.195, -2.257, -0.4018), (1.196, -0.9535, -0.4018), (1.259, -2.122, -0.4018), (1.261, -1.156, -0.4018), (1.195, -1.991, 0.7339), (1.195, -1.175, 0.8046), (1.261, -1.254, 0.08546), (1.261, -1.983, 0.1144), (1.261, -1.63, 0.2175), (1.195, -1.632, 0.765), (1.261, 2.416, 0.1309), (1.195, 2.239, 1.702), (1.195, 3.169, 0.8361), (1.195, 2.831, 1.702), (1.259, 3.304, -0.4018), (1.261, 3.207, 0.08546), (1.195, 4.354, 0.8361), (1.195, 4.354, -0.4018), (1.634, -1.205, 0.2036), (1.634, -1.989, 0.2036), (1.634, -1.63, 0.3119), (1.634, 4.354, 0.2036), (1.195, 4.354, 0.2036), (1.195, -3.283, 0.2036), (1.634, -3.279, 0.621), (1.634, -3.283, 0.2036), (1.634, -3.283, -0.1096), (1.634, -0.9435, -0.1096), (1.634, -1.152, -0.1096), (1.634, -2.123, -0.1096), (1.261, -1.63, -0.1096), (1.261, -2.124, -0.1096), (1.261, -1.156, -0.1096), (1.195, -3.283, -0.1096), (1.634, -1.027, -0.1096), (1.634, -1.017, -0.4018), (1.196, -1.013, -0.4018), (1.634, -2.238, -0.1096), (1.634, -2.245, -0.4018), (1.634, 4.354, -0.1096), (1.195, 4.354, -0.1096), (1.634, 4.354, 0.8361), (1.269, 2.592, 1.634), (1.173, -0.07924, 1.643), (1.195, -0.07886, 1.643), (1.193, -0.9152, 0.8957), (1.195, 3.131, 0.9345), (1.195, 2.87, 1.604), (1.634, -2.832, -0.4018), (1.634, -2.833, 0.6597), (1.195, -2.832, -0.4018), (1.195, -2.832, 0.6609), (1.634, -2.832, 0.2036), (1.634, -2.832, -0.1096), (1.634, -3.28, 0.4129), (1.634, -2.832, 0.4317), (1.261, 2.835, -0.1096), (1.634, 2.222, -0.4018), (1.634, 2.835, 0.7959), (1.634, 2.835, 0.243), (1.634, 2.416, 0.1309), (1.634, 3.393, -0.4018), (1.239, 2.239, 1.702), (1.634, 3.169, 0.8361), (1.239, 2.572, 1.702), (1.239, 2.831, 1.702), (1.634, 3.207, 0.08546), (1.195, -0.01229, 1.702), (1.195, -0.9805, 0.8215), (1.261, 2.304, -0.4018), (1.261, 2.835, 0.243), (1.195, 2.572, 1.702), (1.634, -0.9435, 0.2036), (1.634, 2.416, 0.2036), (1.634, 2.835, 0.3366), (1.634, 3.214, 0.2036), (1.634, 2.304, -0.1096), (1.261, 2.835, -0.4018), (1.261, 2.321, -0.1096), (1.634, 2.222, -0.1096), (1.261, 3.304, -0.1096), (1.634, 3.394, -0.1096), (1.273, 0.03367, 1.626), (1.27, 2.239, 1.632), (1.514, -0.8813, 0.8952), (1.169, 2.87, 1.604), (1.475, 3.131, 0.9345), (1.6, -0.7704, -0.3252), (1.594, -0.9283, 0.8132), (1.216, 0.0009669, 1.661), (1.196, 2.221, -0.3252), (1.6, 2.221, -0.3252), (1.586, 2.84, 0.7862), (1.212, 2.239, 1.661), (1.59, 3.154, 0.8216), (1.212, 2.573, 1.661), (1.217, 2.809, 1.664), (1.195, 0.005167, 1.656), (1.194, -0.9493, 0.7991), (1.196, -0.7803, -0.3252), (1.195, 2.239, 1.653), (1.195, 2.572, 1.653), (1.195, 3.124, 0.8182), (1.195, 2.803, 1.662), (1.585, -0.9435, 0.2036), (1.196, -0.8133, -0.4018), (1.585, 2.412, 0.2036), (1.585, 2.84, 0.3366), (1.585, 3.304, 0.2036), (1.585, -0.8861, -0.1096), (1.585, 2.217, -0.1088), (1.231, 2.586, 1.617), (1.235, 2.826, 1.623), (1.225, 2.239, 1.612), (1.237, 0.07161, 1.612), (1.173, -0.04624, 1.607), (1.195, -0.04615, 1.606), (1.192, -0.8826, 0.8589), (1.169, 2.824, 1.586), (1.475, 3.085, 0.9166), (1.195, 3.085, 0.9166), (1.195, 2.824, 1.586), (1.195, -0.951, 0.2036), (1.196, -0.8952, -0.1096), (1.195, 3.213, 0.2036), (1.196, 2.412, 0.2036), (1.196, 2.527, -0.3252), (1.195, 2.823, 0.3366), (1.196, 3.213, -0.3252), (1.196, 2.217, -0.1088), (1.037, -0.6878, 0.2036), (1.634, -0.8133, 0.2036), (1.634, -0.8133, -0.1096), (1.239, 0.1228, 1.702), (1.634, -0.8133, 0.8224), (1.6, 1.115, -0.3252), (1.6, 1.005, -0.3252), (1.586, 1.115, 0.7859), (1.586, 1.005, 0.7866), (1.634, -0.8133, -0.4018), (1.212, 1.115, 1.661), (1.212, 1.005, 1.661), (1.196, 1.115, -0.3252), (1.196, 1.005, -0.3252), (1.195, 1.005, 1.653), (1.195, 1.115, 1.653), (1.585, 1.005, 0.3218), (1.585, 1.115, 0.2036), (1.585, 1.005, -0.1096), (1.585, 1.115, -0.1107), (1.195, 0.1228, 1.702), (1.593, -0.8133, 0.8114), (1.216, 0.1228, 1.658), (1.634, -0.9435, -0.3251), (1.195, 0.1228, 1.658), (1.497, -0.8694, 0.8594), (1.585, -0.8133, 0.2036), (1.6, -0.8133, -0.3252), (1.585, -0.8133, -0.1096), (1.196, -0.8133, -0.3252), (1.634, -1.152, -0.3251), (1.634, -2.123, -0.3251), (1.261, -1.63, -0.3251), (1.634, 3.304, -0.3251), (1.634, 4.354, -0.3251), (1.195, 4.354, -0.3251), (1.261, -1.156, -0.3251), (1.634, -2.243, -0.3251), (1.195, -3.283, -0.3251), (1.634, -3.283, -0.3251), (1.26, -2.122, -0.3251), (1.634, -1.019, -0.3251), (1.634, -2.832, -0.3251), (1.634, 2.222, -0.3526), (1.634, 3.393, -0.3251), (1.261, 2.309, -0.3251), (1.634, 2.304, -0.3251), (1.261, 2.835, -0.3251), (1.26, 3.304, -0.3251), (1.634, -0.8133, -0.3526), (1.036, -0.6861, 0.7922), (1.503, -0.6651, 0.8063), (1.495, -0.6803, 0.2036), (1.267, 2.855, 1.641), (1.272, -0.08981, 1.629), (1.195, 2.891, 1.548), (1.202, -0.1461, 1.581), (1.195, -0.1486, 1.581), (1.195, 2.891, 1.548), (1.235, 1.005, 1.609), (1.233, 1.115, 1.613), (1.195, 2.846, 1.53), (1.248, -0.07648, 1.59), (1.2, -0.1149, 1.544), (1.194, -0.1159, 1.544), (1.195, 2.846, 1.53), (1.196, 2.834, -0.3252), (1.192, -0.9033, 0.8822), (1.513, -0.8694, 0.8818), (1.201, -0.1342, 1.567), (1.194, -0.1366, 1.567), (1.192, -0.8946, 0.8723), (1.497, -0.8814, 0.8728), (1.2, -0.1268, 1.558), (1.195, -0.1279, 1.557), (1.195, 3.114, 0.9279), (1.475, 3.114, 0.9279), (1.195, 2.875, 1.542), (1.195, 2.875, 1.542), (1.475, 3.102, 0.9231), (1.195, 3.102, 0.9231), (1.195, 2.862, 1.537), (1.195, 2.862, 1.537), (1.634, -1.183, 0.5042), (1.634, -1.994, 0.4678), (1.634, -1.631, 0.5379), (1.195, -3.281, 0.4129), (1.634, -0.8133, 0.513), (1.589, -0.9359, 0.5084), (1.634, -0.943, 0.5137), (1.589, -0.8133, 0.5075), (1.499, -0.6727, 0.5049), (1.036, -0.687, 0.4979), (0.5982, -0.7721, -0.3252), (0.5982, 2.221, -0.3252), (0.5975, 2.239, 1.653), (0.5975, 2.572, 1.653), (0.5975, 3.124, 0.8182), (0.5975, 2.803, 1.662), (0.5975, 0.005154, 1.656), (0.5973, -0.04657, 1.606), (0.5975, 3.085, 0.9166), (0.5975, 2.824, 1.586), (0.5974, -0.951, 0.2036), (0.598, -0.891, -0.1096), (0.5975, 3.213, 0.2036), (0.5979, 3.213, -0.3252), (0.5982, 1.115, -0.3252), (0.5982, 1.005, -0.3252), (0.5975, 1.005, 1.653), (0.5975, 1.115, 1.653), (0.5982, -0.8133, -0.3252), (0.5975, 0.1228, 1.658), (0.5958, -0.8826, 0.8589), (0.5969, -0.9493, 0.7991), (0.5931, -0.6861, 0.7922), (0.5937, -0.6878, 0.2036), (0.5972, -0.1163, 1.544), (0.5975, 2.846, 1.53), (0.5981, 2.527, -0.3252), (0.598, 2.833, -0.3252), (0.5959, -0.8946, 0.8723), (0.5973, -0.1282, 1.558), (0.5975, 3.102, 0.9231), (0.5975, 2.862, 1.537), (0.5934, -0.687, 0.4979), (1.034, -0.577, 0.202), (1.033, -0.5752, 0.7905), (1.501, -0.5542, 0.8046), (1.497, -0.5618, 0.5033), (1.033, -0.5761, 0.4962), (0.5903, -0.5752, 0.7905), (0.5909, -0.577, 0.202), (0.5906, -0.5761, 0.4962), (1.617, 1.033, -0.3461), (1.61, 1.033, 0.2627), (1.61, 1.033, 0.7914), (1.61, 1.033, -0.1096), (1.617, -0.8133, -0.346), (1.61, -0.8133, -0.1096), (1.61, -0.8133, 0.2036), (1.614, -0.8133, 0.8169), (1.255, 0.05264, 1.619), (1.253, 1.033, 1.618), (1.612, -0.8133, 0.5103), (1.247, 2.239, 1.622), (1.25, 2.589, 1.625), (1.61, 2.837, 0.7911), (1.617, 1.087, -0.3461), (1.61, 2.219, -0.1075), (1.617, 2.221, -0.3461), (1.61, 2.414, 0.2036), (1.61, 2.837, 0.3366), (1.61, 1.087, 0.2036), (1.61, 1.087, -0.1101), (1.61, 1.087, 0.7911), (1.252, 1.087, 1.62), (0.5551, 4.354, 0.1636), (0.5551, 4.354, -0.0696), (0.5551, -3.283, 0.1636), (0.5551, -3.283, -0.06926), (0.5551, -3.228, 0.1636), (0.5551, -3.228, -0.06926), (0.5551, 4.329, 0.1636), (0.5551, 4.329, -0.0696), (1.195, 4.354, 0.5199), (1.634, 4.354, 0.4856), (1.634, 2.835, 0.5662), (1.634, 3.192, 0.5199), (1.586, 2.84, 0.5614), (1.588, 3.229, 0.5126), (1.195, 3.168, 0.5109), (0.5975, 3.168, 0.5109), (1.61, 2.837, 0.5638), (1.195, 3.833, -0.4018), (1.195, 3.833, 0.8361), (1.634, 3.833, -0.4018), (1.634, 3.833, 0.8361), (1.634, 3.833, 0.2036), (1.634, 3.833, -0.1096), (1.634, 3.833, -0.3251), (1.634, 3.833, 0.5199), (1.229, -3.282, 0.3803), (1.229, -3.283, 0.2379), (1.634, -3.283, 0.2379), (1.634, 4.354, 0.2379), (1.229, 4.354, 0.2379), (1.634, -3.069, 0.2379), (1.634, -3.069, 0.3803), (1.634, -3.28, 0.3803), (1.229, 4.354, 0.4856), (1.634, 4.354, 0.5199), (1.634, 4.084, 0.2379), (1.634, 4.084, 0.4856), (1.612, 4.332, 0.4661), (1.229, -3.25, 0.38), (1.229, -3.252, 0.2374), (1.612, -3.261, 0.2571), (1.612, 4.332, 0.2574), (1.229, 4.323, 0.2379), (1.603, -3.069, 0.2379), (1.603, -3.069, 0.38), (1.612, -3.258, 0.3602), (1.229, 4.323, 0.4856), (1.603, 4.084, 0.2379), (1.603, 4.084, 0.4856), (1.249, -3.251, 0.3602), (1.249, -3.252, 0.2569), (1.612, -3.261, 0.2375), (1.612, 4.332, 0.2379), (1.249, 4.324, 0.2574), (1.604, -3.088, 0.2574), (1.604, -3.089, 0.3602), (1.612, -3.258, 0.38), (1.249, 4.324, 0.4661), (1.612, 4.332, 0.4856), (1.604, 4.104, 0.2574), (1.604, 4.104, 0.4661), (1.631, 4.351, 0.4661), (1.631, -3.28, 0.2574), (1.631, 4.351, 0.2574), (1.631, -3.276, 0.3605), (1.248, -3.278, 0.3605), (1.248, -3.278, 0.2574), (1.248, 4.35, 0.2574), (1.63, -3.088, 0.2575), (1.63, -3.088, 0.3605), (1.248, 4.35, 0.4661), (1.63, 4.103, 0.2574), (1.63, 4.103, 0.4661), (1.195, 4.324, 0.5199), (1.195, 3.169, 0.8061), (1.195, 4.324, 0.8061), (1.195, 3.833, 0.8061), (1.195, 3.548, -0.003347), (1.195, 4.324, -0.003345), (1.195, 3.302, 0.5218), (1.195, 3.936, -0.003346), (1.195, 3.813, 0.5208), (-1.634, -3.283, -0.4018), (-1.634, -0.9435, -0.4018), (0.0, 2.222, -0.4018), (0.0, -3.283, -0.4018), (-1.634, 3.304, -0.1096), (0.0, -0.01229, 1.702), (-1.634, -0.9424, 0.8237), (0.0, 3.393, -0.4018), (0.0, -3.279, 0.6237), (-1.239, -0.01229, 1.702), (-1.634, 2.304, -0.4018), (-1.196, 2.222, -0.4018), (-1.634, -1.152, -0.4018), (-1.634, -2.123, -0.4018), (-1.634, -1.16, 0.8048), (-1.634, -1.999, 0.732), (-1.634, -1.26, 0.08546), (-1.634, -1.983, 0.1163), (0.0, -1.16, 0.8075), (0.0, -1.999, 0.7347), (0.0, -2.123, -0.4018), (0.0, -1.156, -0.4018), (0.0, -2.261, -0.4018), (0.0, -1.63, -0.4018), (-1.634, -1.632, 0.7639), (-1.634, -1.63, 0.2141), (0.0, -1.632, 0.7666), (-1.261, -1.63, -0.4018), (-1.195, 3.393, -0.4018), (0.0, 2.572, 1.702), (0.0, 2.239, 1.702), (-1.634, 3.304, -0.4018), (0.0, 3.304, -0.4018), (-1.634, 4.354, -0.4018), (0.0, 4.354, -0.4018), (-1.195, -3.283, -0.4018), (-1.195, -3.279, 0.6221), (-1.195, -2.257, -0.4018), (-1.196, -0.9535, -0.4018), (-1.259, -2.122, -0.4018), (-1.261, -1.156, -0.4018), (-1.195, -1.991, 0.7339), (-1.195, -1.175, 0.8046), (-1.261, -1.254, 0.08546), (-1.261, -1.983, 0.1144), (-1.261, -1.63, 0.2175), (-1.195, -1.632, 0.765), (-1.261, 2.416, 0.1309), (-1.195, 2.239, 1.702), (-1.195, 3.169, 0.8361), (-1.195, 2.831, 1.702), (-1.259, 3.304, -0.4018), (-1.261, 3.207, 0.08546), (-1.195, 4.354, 0.8361), (-1.195, 4.354, -0.4018), (0.0, -3.283, 0.2036), (-1.634, -1.205, 0.2036), (-1.634, -1.989, 0.2036), (-1.634, -1.63, 0.3119), (-1.634, 4.354, 0.2036), (0.0, 4.354, 0.2036), (-1.195, 4.354, 0.2036), (-1.195, -3.283, 0.2036), (-1.634, -3.279, 0.621), (-1.634, -3.283, 0.2036), (-1.634, -3.283, -0.1096), (0.0, -3.283, -0.09957), (-1.634, -0.9435, -0.1096), (-1.634, -1.152, -0.1096), (-1.634, -2.123, -0.1096), (-1.261, -1.63, -0.1096), (-1.261, -2.124, -0.1096), (-1.261, -1.156, -0.1096), (-1.195, -3.283, -0.1096), (-1.634, -1.027, -0.1096), (-1.634, -1.017, -0.4018), (0.0, -1.026, -0.4018), (-1.196, -1.013, -0.4018), (-1.634, -2.238, -0.1096), (-1.634, -2.245, -0.4018), (-1.634, 4.354, -0.1096), (0.0, 4.354, -0.1096), (-1.195, 4.354, -0.1096), (0.0, 2.831, 1.702), (0.0, 3.169, 0.8361), (-1.634, 4.354, 0.8361), (-1.269, 2.592, 1.634), (-1.173, -0.07924, 1.643), (-1.195, -0.07886, 1.643), (-1.193, -0.9152, 0.8957), (0.0, -0.07957, 1.644), (0.0, -0.9362, 0.8949), (-1.195, 3.131, 0.9345), (0.0, 3.131, 0.9345), (-1.195, 2.87, 1.604), (-1.634, -2.832, -0.4018), (-1.634, -2.833, 0.6597), (0.0, -2.832, 0.6625), (0.0, -2.832, -0.4018), (-1.195, -2.832, -0.4018), (-1.195, -2.832, 0.6609), (-1.634, -2.832, 0.2036), (-1.634, -2.832, -0.1096), (-1.634, -3.28, 0.4129), (-1.634, -2.832, 0.4317), (-1.261, 2.835, -0.1096), (0.0, -0.937, -0.4018), (0.0, 2.304, -0.4018), (-1.634, 2.222, -0.4018), (-1.634, 2.835, 0.7959), (-1.634, 2.835, 0.243), (-1.634, 2.416, 0.1309), (-1.634, 3.393, -0.4018), (-1.239, 2.239, 1.702), (-1.634, 3.169, 0.8361), (0.0, 2.835, -0.4018), (-1.239, 2.572, 1.702), (-1.239, 2.831, 1.702), (-1.634, 3.207, 0.08546), (-1.195, -0.01229, 1.702), (-1.195, -0.9805, 0.8215), (-1.261, 2.304, -0.4018), (-1.261, 2.835, 0.243), (-1.195, 2.572, 1.702), (-1.634, -0.9435, 0.2036), (-1.634, 2.416, 0.2036), (-1.634, 2.835, 0.3366), (-1.634, 3.214, 0.2036), (-1.634, 2.304, -0.1096), (-1.261, 2.835, -0.4018), (-1.261, 2.321, -0.1096), (-1.634, 2.222, -0.1096), (-1.261, 3.304, -0.1096), (-1.634, 3.394, -0.1096), (0.0, -1.002, 0.8212), (-1.273, 0.03367, 1.626), (-1.27, 2.239, 1.632), (-1.514, -0.8813, 0.8952), (-1.169, 2.87, 1.604), (-1.475, 3.131, 0.9345), (0.0, 2.87, 1.604), (-1.6, -0.7704, -0.3252), (0.0, 2.221, -0.3252), (0.0, 0.005141, 1.656), (-1.594, -0.9283, 0.8132), (-1.216, 0.0009669, 1.661), (-1.196, 2.221, -0.3252), (0.0, -0.7638, -0.3252), (-1.6, 2.221, -0.3252), (-1.586, 2.84, 0.7862), (0.0, 2.572, 1.653), (0.0, 2.239, 1.653), (-1.212, 2.239, 1.661), (-1.59, 3.154, 0.8216), (-1.212, 2.573, 1.661), (-1.217, 2.809, 1.664), (-1.195, 0.005167, 1.656), (-1.194, -0.9493, 0.7991), (-1.196, -0.7803, -0.3252), (-1.195, 2.239, 1.653), (-1.195, 2.572, 1.653), (-1.195, 3.124, 0.8182), (-1.195, 2.803, 1.662), (-1.585, -0.9435, 0.2036), (-1.196, -0.8133, -0.4018), (-1.585, 2.412, 0.2036), (-1.585, 2.84, 0.3366), (-1.585, 3.304, 0.2036), (-1.585, -0.8861, -0.1096), (0.0, -0.8133, -0.4018), (-1.585, 2.217, -0.1088), (0.0, -0.9709, 0.7992), (0.0, 2.803, 1.662), (0.0, 3.124, 0.8182), (-1.231, 2.586, 1.617), (-1.235, 2.826, 1.623), (-1.225, 2.239, 1.612), (-1.237, 0.07161, 1.612), (-1.173, -0.04624, 1.607), (-1.195, -0.04615, 1.606), (-1.192, -0.8826, 0.8589), (0.0, -0.04698, 1.607), (0.0, -0.9037, 0.858), (-1.169, 2.824, 1.586), (-1.475, 3.085, 0.9166), (-1.195, 3.085, 0.9166), (0.0, 3.085, 0.9166), (-1.195, 2.824, 1.586), (0.0, 2.824, 1.586), (0.0, -0.951, 0.2036), (-1.195, -0.951, 0.2036), (-1.196, -0.8952, -0.1096), (0.0, -0.8868, -0.1096), (-1.195, 3.213, 0.2036), (0.0, 3.213, 0.2036), (-1.196, 2.412, 0.2036), (-1.196, 2.527, -0.3252), (-1.195, 2.823, 0.3366), (-1.196, 3.213, -0.3252), (-1.196, 2.217, -0.1088), (0.0, 3.213, -0.3252), (0.0, -0.6861, 0.7922), (-1.037, -0.6878, 0.2036), (-1.634, -0.8133, 0.2036), (-1.634, -0.8133, -0.1096), (-1.239, 0.1228, 1.702), (-1.634, -0.8133, 0.8224), (-1.6, 1.115, -0.3252), (-1.6, 1.005, -0.3252), (-1.586, 1.115, 0.7859), (-1.586, 1.005, 0.7866), (-1.634, -0.8133, -0.4018), (0.0, 1.005, -0.3252), (0.0, 1.115, -0.3252), (0.0, 1.115, 1.653), (0.0, 1.005, 1.653), (-1.212, 1.115, 1.661), (-1.212, 1.005, 1.661), (-1.196, 1.115, -0.3252), (-1.196, 1.005, -0.3252), (-1.195, 1.005, 1.653), (-1.195, 1.115, 1.653), (-1.585, 1.005, 0.3218), (-1.585, 1.115, 0.2036), (-1.585, 1.005, -0.1096), (-1.585, 1.115, -0.1107), (0.0, 0.1228, 1.702), (-1.195, 0.1228, 1.702), (-1.593, -0.8133, 0.8114), (-1.216, 0.1228, 1.658), (-1.634, -0.9435, -0.3251), (0.0, -3.283, -0.3225), (-1.195, 0.1228, 1.658), (-1.497, -0.8694, 0.8594), (-1.585, -0.8133, 0.2036), (-1.6, -0.8133, -0.3252), (-1.585, -0.8133, -0.1096), (-1.196, -0.8133, -0.3252), (0.0, -0.8133, -0.3252), (0.0, 4.354, -0.3379), (0.0, 0.1228, 1.658), (-1.634, -1.152, -0.3251), (-1.634, -2.123, -0.3251), (-1.261, -1.63, -0.3251), (-1.634, 3.304, -0.3251), (-1.634, 4.354, -0.3251), (-1.195, 4.354, -0.3251), (-1.261, -1.156, -0.3251), (-1.634, -2.243, -0.3251), (-1.195, -3.283, -0.3251), (-1.634, -3.283, -0.3251), (-1.26, -2.122, -0.3251), (-1.634, -1.019, -0.3251), (-1.634, -2.832, -0.3251), (-1.634, 2.222, -0.3526), (-1.634, 3.393, -0.3251), (-1.261, 2.309, -0.3251), (-1.634, 2.304, -0.3251), (-1.261, 2.835, -0.3251), (-1.26, 3.304, -0.3251), (-1.634, -0.8133, -0.3526), (0.0, -0.9493, 0.7991), (0.0, -0.8826, 0.8589), (-1.036, -0.6861, 0.7922), (-1.503, -0.6651, 0.8063), (0.0, -0.6878, 0.2036), (-1.495, -0.6803, 0.2036), (-1.267, 2.855, 1.641), (-1.272, -0.08981, 1.629), (-1.195, 2.891, 1.548), (-1.202, -0.1461, 1.581), (0.0, -0.151, 1.581), (-1.195, -0.1486, 1.581), (-1.195, 2.891, 1.548), (0.0, 2.891, 1.548), (-1.235, 1.005, 1.609), (-1.233, 1.115, 1.613), (-1.195, 2.846, 1.53), (-1.248, -0.07648, 1.59), (-1.2, -0.1149, 1.544), (-1.194, -0.1159, 1.544), (0.0, -0.1166, 1.544), (-1.195, 2.846, 1.53), (0.0, 2.846, 1.53), (-1.196, 2.834, -0.3252), (0.0, 2.526, -0.3252), (0.0, 2.832, -0.3252), (-1.192, -0.9033, 0.8822), (0.0, -0.9243, 0.8815), (-1.513, -0.8694, 0.8818), (-1.201, -0.1342, 1.567), (0.0, -0.139, 1.568), (-1.194, -0.1366, 1.567), (-1.192, -0.8946, 0.8723), (-1.497, -0.8814, 0.8728), (0.0, -0.8946, 0.8723), (-1.2, -0.1268, 1.558), (-1.195, -0.1279, 1.557), (0.0, -0.1286, 1.558), (-1.195, 3.114, 0.9279), (0.0, 3.114, 0.9279), (-1.475, 3.114, 0.9279), (-1.195, 2.875, 1.542), (-1.195, 2.875, 1.542), (0.0, 2.875, 1.542), (-1.475, 3.102, 0.9231), (-1.195, 3.102, 0.9231), (0.0, 3.102, 0.9231), (-1.195, 2.862, 1.537), (-1.195, 2.862, 1.537), (0.0, 2.862, 1.537), (0.0, -3.281, 0.4137), (-1.634, -1.183, 0.5042), (-1.634, -1.994, 0.4678), (-1.634, -1.631, 0.5379), (-1.195, -3.281, 0.4129), (-1.634, -0.8133, 0.513), (-1.589, -0.9359, 0.5084), (-1.634, -0.943, 0.5137), (-1.589, -0.8133, 0.5075), (-1.499, -0.6727, 0.5049), (-1.036, -0.687, 0.4979), (0.0, -0.687, 0.4979), (-0.5982, -0.7721, -0.3252), (-0.5982, 2.221, -0.3252), (-0.5975, 2.239, 1.653), (-0.5975, 2.572, 1.653), (-0.5975, 3.124, 0.8182), (-0.5975, 2.803, 1.662), (-0.5975, 0.005154, 1.656), (-0.5973, -0.04657, 1.606), (-0.5975, 3.085, 0.9166), (-0.5975, 2.824, 1.586), (-0.5974, -0.951, 0.2036), (-0.598, -0.891, -0.1096), (-0.5975, 3.213, 0.2036), (-0.5979, 3.213, -0.3252), (-0.5982, 1.115, -0.3252), (-0.5982, 1.005, -0.3252), (-0.5975, 1.005, 1.653), (-0.5975, 1.115, 1.653), (-0.5982, -0.8133, -0.3252), (-0.5975, 0.1228, 1.658), (-0.5958, -0.8826, 0.8589), (-0.5969, -0.9493, 0.7991), (-0.5931, -0.6861, 0.7922), (-0.5937, -0.6878, 0.2036), (-0.5972, -0.1163, 1.544), (-0.5975, 2.846, 1.53), (-0.5981, 2.527, -0.3252), (-0.598, 2.833, -0.3252), (-0.5959, -0.8946, 0.8723), (-0.5973, -0.1282, 1.558), (-0.5975, 3.102, 0.9231), (-0.5975, 2.862, 1.537), (-0.5934, -0.687, 0.4979), (0.0, -0.5752, 0.7905), (-1.033, -0.5752, 0.7905), (-1.501, -0.5542, 0.8046), (-1.497, -0.5618, 0.5033), (-1.033, -0.5761, 0.4962), (0.0, -0.5761, 0.4962), (-0.5903, -0.5752, 0.7905), (-0.5906, -0.5761, 0.4962), (-1.617, 1.033, -0.3461), (-1.61, 1.033, 0.2627), (-1.61, 1.033, 0.7914), (-1.61, 1.033, -0.1096), (-1.617, -0.8133, -0.346), (-1.61, -0.8133, -0.1096), (-1.61, -0.8133, 0.2036), (-1.614, -0.8133, 0.8169), (-1.255, 0.05264, 1.619), (-1.253, 1.033, 1.618), (-1.612, -0.8133, 0.5103), (-1.247, 2.239, 1.622), (-1.25, 2.589, 1.625), (-1.61, 2.837, 0.7911), (-1.617, 1.087, -0.3461), (-1.61, 2.219, -0.1075), (-1.617, 2.221, -0.3461), (-1.61, 2.414, 0.2036), (-1.61, 2.837, 0.3366), (-1.61, 1.087, 0.2036), (-1.61, 1.087, -0.1101), (-1.61, 1.087, 0.7911), (-1.252, 1.087, 1.62), (-0.5551, 4.354, 0.1636), (0.0, 4.354, 0.1636), (-0.5551, 4.354, -0.0696), (0.0, 4.354, -0.0696), (-0.5551, -3.283, 0.1636), (0.0, -3.283, 0.1636), (-0.5551, -3.283, -0.06926), (0.0, -3.283, -0.05957), (-0.5551, -3.228, 0.1636), (0.0, -3.228, 0.1636), (-0.5551, -3.228, -0.06926), (0.0, -3.228, -0.05957), (-0.5551, 4.329, 0.1636), (0.0, 4.329, 0.1636), (-0.5551, 4.329, -0.0696), (0.0, 4.329, -0.0696), (0.0, 4.354, 0.5199), (-1.195, 4.354, 0.5199), (-1.634, 4.354, 0.4856), (-1.634, 2.835, 0.5662), (-1.634, 3.192, 0.5199), (-1.586, 2.84, 0.5614), (-1.588, 3.229, 0.5126), (0.0, 3.168, 0.5109), (-1.195, 3.168, 0.5109), (-0.5975, 3.168, 0.5109), (-1.61, 2.837, 0.5638), (-1.195, 3.833, -0.4018), (0.0, 3.833, -0.4018), (-1.195, 3.833, 0.8361), (-1.634, 3.833, -0.4018), (-1.634, 3.833, 0.8361), (-1.634, 3.833, 0.2036), (-1.634, 3.833, -0.1096), (-1.634, 3.833, -0.3251), (-1.634, 3.833, 0.5199), (-1.229, -3.282, 0.3803), (-1.229, -3.283, 0.2379), (-1.634, -3.283, 0.2379), (-1.634, 4.354, 0.2379), (-1.229, 4.354, 0.2379), (-1.634, -3.069, 0.2379), (-1.634, -3.069, 0.3803), (-1.634, -3.28, 0.3803), (-1.229, 4.354, 0.4856), (-1.634, 4.354, 0.5199), (-1.634, 4.084, 0.2379), (-1.634, 4.084, 0.4856), (-1.612, 4.332, 0.4661), (-1.229, -3.25, 0.38), (-1.229, -3.252, 0.2374), (-1.612, -3.261, 0.2571), (-1.612, 4.332, 0.2574), (-1.229, 4.323, 0.2379), (-1.603, -3.069, 0.2379), (-1.603, -3.069, 0.38), (-1.612, -3.258, 0.3602), (-1.229, 4.323, 0.4856), (-1.603, 4.084, 0.2379), (-1.603, 4.084, 0.4856), (-1.249, -3.251, 0.3602), (-1.249, -3.252, 0.2569), (-1.612, -3.261, 0.2375), (-1.612, 4.332, 0.2379), (-1.249, 4.324, 0.2574), (-1.604, -3.088, 0.2574), (-1.604, -3.089, 0.3602), (-1.612, -3.258, 0.38), (-1.249, 4.324, 0.4661), (-1.612, 4.332, 0.4856), (-1.604, 4.104, 0.2574), (-1.604, 4.104, 0.4661), (-1.631, 4.351, 0.4661), (-1.631, -3.28, 0.2574), (-1.631, 4.351, 0.2574), (-1.631, -3.276, 0.3605), (-1.248, -3.278, 0.3605), (-1.248, -3.278, 0.2574), (-1.248, 4.35, 0.2574), (-1.63, -3.088, 0.2575), (-1.63, -3.088, 0.3605), (-1.248, 4.35, 0.4661), (-1.63, 4.103, 0.2574), (-1.63, 4.103, 0.4661), (0.0, 4.324, 0.5199), (-1.195, 4.324, 0.5199), (-1.195, 3.169, 0.8061), (-1.195, 4.324, 0.8061), (0.0, 3.169, 0.8061), (-1.195, 3.833, 0.8061), (-1.195, 3.548, -0.003347), (0.0, 3.548, -0.003347), (0.0, 4.324, -0.003345), (-1.195, 4.324, -0.003345), (0.0, 3.302, 0.5218), (-1.195, 3.302, 0.5218), (-1.195, 3.936, -0.003346), (0.0, 3.936, -0.003346), (-1.195, 3.813, 0.5208)], [(572, 561)], [(11, 49, 55, 39), (237, 20, 398, 701), (25, 10, 13, 30), (488, 71, 19, 393), (70, 10, 25, 72), (53, 27, 29, 51), (192, 181, 7, 56), (411, 24, 15, 413), (193, 190, 0, 69), (51, 29, 28, 52), (41, 40, 12, 14), (24, 411, 466, 57), (413, 15, 23, 410), (47, 46, 44, 54), (30, 26, 408, 416), (487, 72, 25, 409), (39, 41, 14, 11), (805, 424, 38, 325), (56, 57, 22, 1), (186, 185, 18, 38), (42, 60, 61, 43), (629, 186, 38, 424), (13, 9, 26, 30), (182, 8, 23, 191), (7, 24, 57, 56), (14, 29, 27, 11), (181, 187, 24, 7), (14, 12, 28, 29), (409, 25, 30, 416), (58, 50, 12, 40), (412, 410, 23, 21), (316, 43, 450, 793), (234, 236, 41, 39), (74, 58, 40, 73), (236, 235, 40, 41), (174, 192, 56, 1), (69, 71, 21, 59), (190, 47, 54, 189), (11, 27, 53, 49), (12, 50, 52, 28), (183, 51, 52, 191), (187, 53, 51, 183), (189, 54, 456, 621), (305, 304, 286, 288), (21, 23, 8, 59), (182, 188, 59, 8), (341, 317, 366, 354), (483, 67, 33, 474), (0, 19, 71, 69), (47, 74, 73, 46), (398, 20, 72, 487), (188, 193, 69, 59), (45, 70, 72, 20), (412, 21, 71, 488), (76, 73, 40, 235), (20, 237, 75, 45), (784, 311, 313, 788), (309, 780, 792, 315), (497, 505, 98, 90), (318, 95, 96, 319), (261, 246, 121, 166), (178, 157, 164, 180), (200, 160, 78, 194), (121, 122, 116, 114), (148, 128, 129, 145), (122, 124, 117, 116), (247, 249, 124, 122), (246, 247, 122, 121), (250, 533, 630, 263), (259, 262, 180, 164), (320, 321, 129, 128), (213, 109, 176, 214), (118, 175, 173, 110), (101, 199, 184, 2), (110, 213, 214, 136), (137, 118, 110, 136), (251, 250, 118, 137), (133, 115, 113, 132), (252, 248, 123, 141), (253, 249, 562, 578), (141, 123, 115, 140), (139, 117, 124, 142), (26, 9, 3, 89), (559, 126, 22, 496), (392, 6, 126, 559), (174, 1, 160, 200), (420, 616, 171, 32), (331, 185, 60, 330), (48, 153, 152, 93), (83, 154, 103, 104), (31, 91, 80, 81), (91, 36, 87, 80), (505, 422, 35, 98), (32, 83, 85, 92), (199, 35, 17, 184), (92, 85, 86, 34), (332, 342, 62, 328), (419, 92, 34, 473), (197, 5, 90, 196), (420, 32, 92, 419), (163, 156, 112, 111), (408, 26, 89, 524), (97, 197, 196, 99), (240, 234, 39, 93), (81, 97, 99, 31), (199, 198, 98, 35), (39, 55, 48, 93), (198, 196, 90, 98), (57, 466, 496, 22), (36, 101, 2, 87), (328, 62, 37, 326), (325, 38, 18, 327), (330, 60, 42, 329), (86, 85, 63, 204), (88, 171, 616, 395), (104, 63, 85, 83), (207, 105, 3, 205), (65, 64, 4, 88), (105, 66, 89, 3), (480, 65, 88, 395), (66, 481, 524, 89), (68, 530, 473, 34), (67, 107, 84, 33), (106, 68, 34, 86), (36, 91, 77, 101), (91, 31, 99, 77), (321, 115, 123, 322), (323, 322, 123, 248), (166, 121, 114, 161), (117, 133, 132, 116), (244, 537, 582, 255), (130, 108, 120, 144), (255, 582, 579, 254), (125, 130, 144, 143), (270, 147, 217, 271), (245, 111, 147, 270), (128, 148, 146, 127), (271, 217, 149, 257), (112, 131, 150, 111), (257, 149, 145, 256), (127, 146, 150, 131), (258, 163, 111, 245), (109, 119, 138, 176), (298, 297, 132, 113), (167, 159, 158, 168), (135, 173, 162, 210), (258, 603, 602, 259), (260, 605, 604, 261), (156, 163, 164, 157), (162, 165, 166, 161), (169, 167, 168, 170), (157, 169, 170, 156), (324, 320, 128, 303), (1, 22, 126, 160), (211, 158, 159, 210), (238, 155, 3, 240), (287, 306, 307, 294), (88, 4, 154, 171), (171, 154, 83, 32), (101, 77, 198, 199), (263, 630, 605, 260), (130, 179, 178, 108), (130, 125, 177, 179), (108, 178, 180, 120), (262, 244, 120, 180), (77, 99, 196, 198), (241, 239, 109, 172), (2, 102, 96, 87), (175, 165, 162, 173), (327, 18, 185, 331), (48, 174, 200, 153), (58, 74, 193, 188), (50, 58, 188, 182), (19, 189, 621, 393), (24, 187, 183, 15), (15, 183, 191, 23), (0, 190, 189, 19), (48, 55, 192, 174), (49, 53, 187, 181), (50, 182, 191, 52), (471, 61, 186, 629), (61, 60, 185, 186), (74, 47, 190, 193), (55, 49, 181, 192), (264, 265, 651, 652), (143, 151, 203, 125), (266, 201, 278, 282), (242, 203, 151, 243), (109, 202, 201, 119), (265, 266, 591, 651), (268, 215, 225, 273), (207, 208, 221, 220), (208, 661, 681, 221), (212, 216, 233, 232), (664, 209, 229, 694), (664, 530, 68, 209), (209, 206, 228, 229), (106, 206, 209, 68), (64, 65, 208, 207), (65, 480, 661, 208), (107, 206, 204, 84), (64, 207, 205, 4), (204, 63, 79, 84), (139, 212, 133, 117), (161, 211, 210, 162), (251, 137, 215, 268), (139, 142, 216, 212), (137, 136, 214, 215), (269, 673, 700, 275), (215, 214, 224, 225), (269, 216, 142, 253), (140, 115, 133, 212), (134, 114, 116, 132), (213, 110, 173, 135), (254, 267, 151, 143), (239, 242, 202, 109), (103, 154, 4, 205), (155, 103, 205, 3), (106, 86, 204, 206), (161, 114, 134, 211), (172, 109, 213, 135), (297, 296, 134, 132), (78, 160, 126, 6), (100, 194, 197, 97), (6, 90, 5, 78), (17, 82, 195, 184), (35, 16, 82, 17), (95, 80, 87, 96), (94, 100, 97, 81), (94, 81, 80, 95), (422, 397, 16, 35), (194, 78, 5, 197), (184, 195, 102, 2), (392, 497, 90, 6), (304, 306, 287, 286), (299, 285, 289, 200, 194, 301), (289, 290, 153, 200), (290, 179, 177, 291), (295, 241, 172, 292), (293, 292, 172, 135), (294, 293, 135, 210), (301, 194, 100, 300), (300, 302, 127, 131), (303, 128, 127, 302), (306, 158, 211, 307), (145, 149, 217, 148), (217, 147, 146, 148), (146, 147, 111, 150), (221, 681, 678, 218), (220, 221, 218, 219), (105, 207, 220, 219), (66, 105, 219, 218), (481, 66, 218, 678), (273, 225, 222, 272), (225, 224, 223, 222), (214, 176, 223, 224), (264, 652, 685, 272), (176, 138, 222, 223), (228, 227, 226, 229), (690, 694, 229, 226), (107, 67, 226, 227), (206, 107, 227, 228), (67, 483, 690, 226), (232, 233, 231, 230), (274, 231, 233, 275), (140, 212, 232, 230), (141, 140, 230, 231), (252, 141, 231, 274), (291, 177, 241, 295), (125, 203, 242, 239), (151, 267, 283, 277), (276, 712, 751, 284), (177, 125, 239, 241), (152, 238, 240, 93), (3, 9, 234, 240), (343, 336, 360, 355), (70, 76, 235, 10), (317, 344, 356, 366), (13, 10, 235, 236), (9, 13, 236, 234), (70, 45, 75, 76), (44, 237, 701, 445), (655, 712, 276, 267), (576, 252, 274, 697), (697, 274, 275, 700), (138, 264, 272, 222), (688, 273, 272, 685), (579, 655, 267, 254), (673, 269, 253, 578), (216, 269, 275, 233), (571, 251, 268, 671), (671, 268, 273, 688), (119, 201, 266, 265), (267, 276, 284, 283), (138, 119, 265, 264), (628, 537, 244, 262), (175, 263, 260, 165), (165, 260, 261, 166), (163, 258, 259, 164), (603, 258, 245, 532), (590, 257, 256, 584), (676, 271, 257, 590), (532, 245, 270, 675), (675, 270, 271, 676), (144, 255, 254, 143), (120, 244, 255, 144), (800, 323, 248, 563), (142, 124, 249, 253), (576, 563, 248, 252), (571, 533, 250, 251), (602, 628, 262, 259), (118, 250, 263, 175), (541, 540, 247, 246), (540, 562, 249, 247), (604, 541, 246, 261), (284, 282, 278, 281), (279, 280, 281, 278), (283, 284, 281, 277), (751, 746, 282, 284), (242, 243, 281, 280), (243, 151, 277, 281), (202, 242, 280, 279), (201, 202, 279, 278), (591, 266, 282, 746), (152, 291, 295, 238), (294, 307, 296, 104, 103, 293), (103, 155, 292, 293), (238, 295, 292, 155), (153, 290, 291, 152), (178, 179, 290, 289), (157, 178, 289, 285), (169, 288, 286, 167), (167, 286, 287, 159), (210, 159, 287, 294), (157, 285, 288, 169), (168, 158, 306, 304), (170, 168, 304, 305), (95, 303, 302, 94), (100, 94, 302, 300), (112, 301, 300, 131), (156, 299, 301, 112), (63, 104, 296, 297), (318, 324, 303, 95), (79, 63, 297, 298), (134, 296, 307, 211), (156, 170, 305, 299), (305, 288, 285, 299), (308, 778, 450, 43), (309, 308, 43, 61), (780, 309, 61, 471), (782, 310, 44, 445), (310, 311, 54, 44), (311, 784, 456, 54), (786, 788, 313, 312), (311, 310, 312, 313), (310, 782, 786, 312), (790, 314, 315, 792), (308, 309, 315, 314), (778, 308, 314, 790), (79, 298, 324, 318), (584, 256, 323, 800), (298, 113, 320, 324), (256, 145, 322, 323), (129, 321, 322, 145), (344, 343, 355, 356), (113, 115, 321, 320), (79, 318, 319, 84), (37, 62, 342, 316), (96, 329, 332, 319), (82, 327, 331, 195), (102, 330, 329, 96), (16, 325, 327, 82), (84, 328, 326, 33), (319, 332, 328, 84), (195, 331, 330, 102), (397, 805, 325, 16), (334, 333, 237, 44), (335, 334, 44, 46), (337, 336, 42, 43), (338, 335, 46, 73), (339, 338, 73, 76), (340, 339, 76, 75), (333, 340, 75, 237), (341, 337, 43, 316), (317, 341, 316, 342), (336, 343, 329, 42), (344, 317, 342, 332), (343, 344, 332, 329), (365, 345, 369, 378), (367, 349, 371, 379), (345, 368, 380, 369), (368, 367, 379, 380), (337, 341, 354, 350), (340, 333, 346, 364), (339, 340, 364, 352), (338, 339, 352, 351), (335, 338, 351, 359), (336, 337, 350, 360), (334, 335, 359, 347), (333, 334, 347, 346), (358, 357, 346, 347), (348, 358, 347, 359), (361, 349, 360, 350), (362, 348, 359, 351), (363, 362, 351, 352), (353, 363, 352, 364), (357, 353, 364, 346), (365, 361, 350, 354), (345, 365, 354, 366), (349, 367, 355, 360), (368, 345, 366, 356), (367, 368, 356, 355), (378, 369, 371, 375), (373, 374, 370, 372), (377, 372, 370, 376), (379, 371, 369, 380), (361, 365, 378, 375), (353, 357, 373, 372), (363, 353, 372, 377), (362, 363, 377, 376), (348, 362, 376, 370), (349, 361, 375, 371), (358, 348, 370, 374), (357, 358, 374, 373), (316, 793, 861, 381), (326, 37, 383, 384), (33, 326, 384, 382), (474, 33, 382, 865), (37, 316, 381, 383), (871, 387, 385, 868), (381, 861, 869, 386), (874, 388, 386, 869), (865, 382, 387, 871), (389, 381, 386, 388), (387, 389, 388, 385), (868, 385, 388, 874), (384, 389, 387, 382), (383, 381, 389, 384), (406, 446, 464, 458), (705, 701, 398, 426), (431, 436, 414, 405), (488, 393, 425, 489), (486, 490, 431, 405), (462, 460, 435, 433), (642, 465, 402, 631), (411, 413, 417, 430), (643, 485, 390, 640), (460, 461, 434, 435), (448, 415, 407, 447), (430, 467, 466, 411), (413, 410, 429, 417), (455, 463, 452, 454), (436, 416, 408, 432), (487, 409, 431, 490), (446, 406, 415, 448), (805, 804, 444, 424), (465, 391, 428, 467), (636, 444, 423, 635), (449, 451, 472, 470), (629, 424, 444, 636), (414, 436, 432, 404), (632, 641, 429, 403), (402, 465, 467, 430), (415, 406, 433, 435), (631, 402, 430, 637), (415, 435, 434, 407), (409, 416, 436, 431), (468, 447, 407, 459), (412, 427, 429, 410), (794, 793, 450, 451), (702, 446, 448, 704), (492, 491, 447, 468), (704, 448, 447, 703), (620, 391, 465, 642), (485, 469, 427, 489), (640, 639, 463, 455), (406, 458, 462, 433), (407, 434, 461, 459), (633, 641, 461, 460), (637, 633, 460, 462), (639, 621, 456, 463), (774, 757, 755, 773), (427, 469, 403, 429), (632, 403, 469, 638), (821, 834, 846, 795), (483, 474, 439, 482), (390, 485, 489, 425), (455, 454, 491, 492), (398, 487, 490, 426), (638, 469, 485, 643), (453, 426, 490, 486), (412, 488, 489, 427), (494, 703, 447, 491), (426, 453, 493, 705), (784, 788, 787, 783), (779, 791, 792, 780), (497, 511, 519, 505), (796, 797, 517, 516), (730, 611, 549, 715), (625, 627, 609, 598), (650, 644, 498, 601), (549, 542, 544, 550), (587, 583, 557, 556), (550, 544, 545, 552), (716, 550, 552, 718), (715, 549, 550, 716), (719, 732, 630, 533), (728, 609, 627, 731), (798, 556, 557, 799), (668, 669, 623, 534), (546, 535, 619, 622), (522, 394, 634, 649), (535, 568, 669, 668), (569, 568, 535, 546), (720, 569, 546, 719), (565, 564, 539, 543), (721, 575, 551, 717), (722, 578, 562, 718), (575, 574, 543, 551), (573, 577, 552, 545), (432, 510, 396, 404), (559, 496, 428, 554), (392, 559, 554, 401), (620, 650, 601, 391), (420, 438, 617, 616), (811, 810, 470, 635), (457, 514, 593, 594), (503, 526, 525, 595), (437, 501, 500, 512), (512, 500, 508, 442), (505, 519, 441, 422), (438, 513, 506, 503), (649, 634, 421, 441), (513, 440, 507, 506), (812, 808, 475, 822), (419, 473, 440, 513), (647, 646, 511, 400), (420, 419, 513, 438), (608, 536, 538, 597), (408, 524, 510, 432), (518, 520, 646, 647), (708, 514, 446, 702), (501, 437, 520, 518), (649, 441, 519, 648), (446, 514, 457, 464), (648, 519, 511, 646), (467, 428, 496, 466), (442, 508, 394, 522), (808, 806, 443, 475), (804, 807, 423, 444), (810, 809, 449, 470), (507, 657, 476, 506), (509, 395, 616, 617), (526, 503, 506, 476), (660, 658, 396, 527), (478, 509, 399, 477), (527, 396, 510, 479), (480, 395, 509, 478), (479, 510, 524, 481), (484, 440, 473, 530), (482, 439, 504, 529), (528, 507, 440, 484), (442, 522, 495, 512), (512, 495, 520, 437), (799, 801, 551, 543), (802, 717, 551, 801), (611, 606, 542, 549), (545, 544, 564, 565), (713, 724, 582, 537), (558, 581, 548, 531), (724, 723, 579, 582), (553, 580, 581, 558), (739, 740, 674, 586), (714, 739, 586, 536), (556, 555, 585, 587), (740, 726, 588, 674), (538, 536, 589, 560), (726, 725, 583, 588), (555, 560, 589, 585), (727, 714, 536, 608), (534, 623, 570, 547), (767, 539, 564, 766), (612, 613, 599, 600), (567, 665, 607, 619), (727, 728, 602, 603), (729, 730, 604, 605), (597, 598, 609, 608), (607, 606, 611, 610), (614, 615, 613, 612), (598, 597, 615, 614), (803, 772, 556, 798), (391, 601, 554, 428), (666, 665, 600, 599), (706, 708, 396, 596), (756, 763, 776, 775), (509, 617, 595, 399), (617, 438, 503, 595), (522, 649, 648, 495), (732, 729, 605, 630), (558, 531, 625, 626), (558, 626, 624, 553), (531, 548, 627, 625), (731, 627, 548, 713), (495, 648, 646, 520), (709, 618, 534, 707), (394, 508, 517, 523), (622, 619, 607, 610), (807, 811, 635, 423), (457, 594, 650, 620), (468, 638, 643, 492), (459, 632, 638, 468), (425, 393, 621, 639), (430, 417, 633, 637), (417, 429, 641, 633), (390, 425, 639, 640), (457, 620, 642, 464), (458, 631, 637, 462), (459, 461, 641, 632), (471, 629, 636, 472), (472, 636, 635, 470), (492, 643, 640, 455), (464, 642, 631, 458), (733, 652, 651, 734), (580, 553, 656, 592), (735, 752, 747, 653), (710, 711, 592, 656), (534, 547, 653, 654), (734, 651, 591, 735), (737, 742, 687, 670), (660, 680, 682, 662), (662, 682, 681, 661), (667, 698, 699, 672), (664, 694, 693, 663), (664, 663, 484, 530), (663, 693, 692, 659), (528, 484, 663, 659), (477, 660, 662, 478), (478, 662, 661, 480), (529, 504, 657, 659), (477, 399, 658, 660), (657, 504, 499, 476), (573, 545, 565, 667), (606, 607, 665, 666), (720, 737, 670, 569), (573, 667, 672, 577), (569, 670, 669, 568), (738, 744, 700, 673), (670, 687, 686, 669), (738, 722, 577, 672), (574, 667, 565, 543), (566, 564, 544, 542), (668, 567, 619, 535), (723, 580, 592, 736), (707, 534, 654, 710), (525, 658, 399, 595), (596, 396, 658, 525), (528, 659, 657, 507), (606, 666, 566, 542), (618, 567, 668, 534), (766, 564, 566, 765), (498, 401, 554, 601), (521, 518, 647, 644), (401, 498, 400, 511), (421, 634, 645, 502), (441, 421, 502, 418), (516, 517, 508, 500), (515, 501, 518, 521), (515, 516, 500, 501), (422, 441, 418, 397), (644, 647, 400, 498), (634, 394, 523, 645), (392, 401, 511, 497), (773, 755, 756, 775), (768, 770, 644, 650, 758, 754), (758, 650, 594, 759), (759, 760, 624, 626), (764, 761, 618, 709), (762, 567, 618, 761), (763, 665, 567, 762), (770, 769, 521, 644), (769, 560, 555, 771), (772, 771, 555, 556), (775, 776, 666, 599), (583, 587, 674, 588), (674, 587, 585, 586), (585, 589, 536, 586), (682, 677, 678, 681), (680, 679, 677, 682), (527, 679, 680, 660), (479, 677, 679, 527), (481, 678, 677, 479), (742, 741, 683, 687), (687, 683, 684, 686), (669, 686, 684, 623), (733, 741, 685, 652), (623, 684, 683, 570), (692, 693, 689, 691), (690, 689, 693, 694), (529, 691, 689, 482), (659, 692, 691, 529), (482, 689, 690, 483), (698, 695, 696, 699), (743, 744, 699, 696), (574, 695, 698, 667), (575, 696, 695, 574), (721, 743, 696, 575), (760, 764, 709, 624), (553, 707, 710, 656), (745, 753, 751, 712), (624, 709, 707, 553), (593, 514, 708, 706), (396, 708, 702, 404), (823, 835, 840, 816), (486, 405, 703, 494), (795, 846, 836, 824), (414, 704, 703, 405), (404, 702, 704, 414), (486, 494, 493, 453), (452, 445, 701, 705), (655, 736, 745, 712), (576, 697, 743, 721), (697, 700, 744, 743), (570, 683, 741, 733), (688, 685, 741, 742), (579, 723, 736, 655), (673, 578, 722, 738), (672, 699, 744, 738), (571, 671, 737, 720), (671, 688, 742, 737), (547, 734, 735, 653), (570, 733, 734, 547), (628, 731, 713, 537), (622, 610, 729, 732), (610, 611, 730, 729), (608, 609, 728, 727), (603, 532, 714, 727), (590, 584, 725, 726), (676, 590, 726, 740), (532, 675, 739, 714), (675, 676, 740, 739), (581, 580, 723, 724), (548, 581, 724, 713), (800, 563, 717, 802), (577, 722, 718, 552), (576, 721, 717, 563), (571, 720, 719, 533), (602, 728, 731, 628), (546, 622, 732, 719), (541, 715, 716, 540), (540, 716, 718, 562), (604, 730, 715, 541), (753, 750, 747, 752), (748, 747, 750, 749), (753, 745, 711, 750), (751, 753, 752, 746), (710, 749, 750, 711), (592, 711, 745, 736), (654, 748, 749, 710), (653, 747, 748, 654), (591, 746, 752, 735), (593, 706, 764, 760), (763, 762, 525, 526, 765, 776), (525, 762, 761, 596), (706, 596, 761, 764), (594, 593, 760, 759), (625, 758, 759, 626), (598, 754, 758, 625), (614, 612, 755, 757), (612, 600, 756, 755), (665, 763, 756, 600), (598, 614, 757, 754), (613, 773, 775, 599), (615, 774, 773, 613), (516, 515, 771, 772), (521, 769, 771, 515), (538, 560, 769, 770), (597, 538, 770, 768), (476, 766, 765, 526), (796, 516, 772, 803), (499, 767, 766, 476), (566, 666, 776, 765), (597, 768, 774, 615), (774, 768, 754, 757), (777, 451, 450, 778), (779, 472, 451, 777), (780, 471, 472, 779), (782, 445, 452, 781), (781, 452, 463, 783), (783, 463, 456, 784), (786, 785, 787, 788), (783, 787, 785, 781), (781, 785, 786, 782), (790, 792, 791, 789), (777, 789, 791, 779), (778, 790, 789, 777), (499, 796, 803, 767), (584, 800, 802, 725), (767, 803, 798, 539), (725, 802, 801, 583), (557, 583, 801, 799), (824, 836, 835, 823), (539, 798, 799, 543), (499, 504, 797, 796), (443, 794, 822, 475), (517, 797, 812, 809), (502, 645, 811, 807), (523, 517, 809, 810), (418, 502, 807, 804), (504, 439, 806, 808), (797, 504, 808, 812), (645, 523, 810, 811), (397, 418, 804, 805), (814, 452, 705, 813), (815, 454, 452, 814), (817, 451, 449, 816), (818, 491, 454, 815), (819, 494, 491, 818), (820, 493, 494, 819), (813, 705, 493, 820), (821, 794, 451, 817), (795, 822, 794, 821), (816, 449, 809, 823), (824, 812, 822, 795), (823, 809, 812, 824), (845, 858, 849, 825), (847, 859, 851, 829), (825, 849, 860, 848), (848, 860, 859, 847), (817, 830, 834, 821), (820, 844, 826, 813), (819, 832, 844, 820), (818, 831, 832, 819), (815, 839, 831, 818), (816, 840, 830, 817), (814, 827, 839, 815), (813, 826, 827, 814), (838, 827, 826, 837), (828, 839, 827, 838), (841, 830, 840, 829), (842, 831, 839, 828), (843, 832, 831, 842), (833, 844, 832, 843), (837, 826, 844, 833), (845, 834, 830, 841), (825, 846, 834, 845), (829, 840, 835, 847), (848, 836, 846, 825), (847, 835, 836, 848), (858, 855, 851, 849), (853, 852, 850, 854), (857, 856, 850, 852), (859, 860, 849, 851), (841, 855, 858, 845), (833, 852, 853, 837), (843, 857, 852, 833), (842, 856, 857, 843), (828, 850, 856, 842), (829, 851, 855, 841), (838, 854, 850, 828), (837, 853, 854, 838), (794, 862, 861, 793), (806, 866, 864, 443), (439, 863, 866, 806), (474, 865, 863, 439), (443, 864, 862, 794), (871, 868, 867, 872), (862, 870, 869, 861), (874, 869, 870, 873), (865, 871, 872, 863), (875, 873, 870, 862), (872, 867, 873, 875), (868, 874, 873, 867), (866, 863, 872, 875), (864, 866, 875, 862)])
me_cube.use_remesh_preserve_volume = False
me_cube.use_remesh_preserve_attributes = False
me_cube.use_mirror_vertex_groups = False
me_cube.update()

# ---- objects
ob_door_front_001 = bpy.data.objects.new('door_front.001', me_cube_010)
ob_trunk = bpy.data.objects.new('trunk', me_cube_009)
ob_mirror = bpy.data.objects.new('mirror', me_cube_008)
ob_gas_pedal = bpy.data.objects.new('gas_pedal', me_cube_002)
ob_break = bpy.data.objects.new('break', me_cube_001)
ob_steering_wheel_base = bpy.data.objects.new('steering_wheel_base', me_cylinder_001)
ob_steering_wheel = bpy.data.objects.new('steering_wheel', me_cylinder)
ob_door_front = bpy.data.objects.new('door_front', me_cube_005)
ob_seat_back = bpy.data.objects.new('seat_back', me_cube_006)
ob_seat_front_001 = bpy.data.objects.new('seat_front.001', me_cube_004)
ob_seat_front = bpy.data.objects.new('seat_front', me_cube_003)
ob_wheel_003 = bpy.data.objects.new('wheel.003', me_cylinder_009)
ob_wheel_002 = bpy.data.objects.new('wheel.002', me_cylinder_008)
ob_wheel_001 = bpy.data.objects.new('wheel.001', me_cylinder_007)
ob_wheel = bpy.data.objects.new('wheel', me_cylinder_006)
ob_car = bpy.data.objects.new('car', me_cube)

# ---- transforms, parenting, visibility, modifiers, constraints
ob_door_front_001.location = (0.0, 0.0, 0.0)
ob_door_front_001.lock_rotations_4d = False
ob_door_front_001.empty_display_type = 'ARROWS'
ob_door_front_001.lineart.crease_threshold = 0.0
_m = ob_door_front_001.modifiers.new('Mirror', 'MIRROR')
_m.use_clip = True
ob_trunk.location = (0.0, 0.0, 0.0)
ob_trunk.lock_rotations_4d = False
ob_trunk.empty_display_type = 'ARROWS'
ob_trunk.lineart.crease_threshold = 0.0
_m = ob_trunk.modifiers.new('Mirror', 'MIRROR')
_m.use_clip = True
ob_mirror.location = (0.0, 0.03237, 1.503)
ob_mirror.scale = (0.1345, 0.02395, 0.07347)
ob_mirror.lineart.crease_threshold = 0.0
ob_gas_pedal.location = (0.5839, -0.8032, -0.1817)
ob_gas_pedal.rotation_euler = (-0.7022, -0.0, 0.0)
ob_gas_pedal.scale = (0.07149, 0.04254, 0.01412)
ob_gas_pedal.lineart.crease_threshold = 0.0
ob_break.location = (0.875, -0.8032, -0.1817)
ob_break.rotation_euler = (-0.7022, -0.0, 0.0)
ob_break.scale = (0.07149, 0.04254, 0.01412)
ob_break.lineart.crease_threshold = 0.0
ob_steering_wheel_base.location = (0.7449, -0.4056, 0.65)
ob_steering_wheel_base.rotation_euler = (-1.246, -0.0, 0.0)
ob_steering_wheel_base.scale = (0.1641, 0.1641, 0.05454)
ob_steering_wheel_base.lineart.crease_threshold = 0.0
ob_steering_wheel.location = (0.7449, -0.4056, 0.65)
ob_steering_wheel.rotation_euler = (-1.246, -0.0, 0.0)
ob_steering_wheel.scale = (0.1641, 0.1641, 0.05454)
ob_steering_wheel.lineart.crease_threshold = 0.0
ob_door_front.location = (0.0, 0.0, 0.0)
ob_door_front.lock_rotations_4d = False
ob_door_front.empty_display_type = 'ARROWS'
ob_door_front.lineart.crease_threshold = 0.0
_m = ob_door_front.modifiers.new('Mirror', 'MIRROR')
_m.use_clip = True
ob_seat_back.location = (0.0, 2.207, 0.01961)
ob_seat_back.scale = (0.3234, 0.322, 0.06813)
ob_seat_back.lineart.crease_threshold = 0.0
ob_seat_front_001.location = (-0.7449, 0.3796, -0.1993)
ob_seat_front_001.scale = (0.3715, 0.322, 0.06813)
ob_seat_front_001.lineart.crease_threshold = 0.0
ob_seat_front.location = (0.7449, 0.3796, -0.1993)
ob_seat_front.scale = (0.3715, 0.322, 0.06813)
ob_seat_front.lineart.crease_threshold = 0.0
ob_wheel_003.location = (-1.488, -1.669, -0.3315)
ob_wheel_003.rotation_euler = (-0.0, 1.571, 0.0)
ob_wheel_003.scale = (0.4594, 0.4594, -0.1452)
ob_wheel_003.lineart.crease_threshold = 0.0
ob_wheel_002.location = (-1.488, 2.811, -0.3315)
ob_wheel_002.rotation_euler = (-0.0, 1.571, 0.0)
ob_wheel_002.scale = (0.4594, 0.4594, -0.1452)
ob_wheel_002.lineart.crease_threshold = 0.0
ob_wheel_001.location = (1.492, 2.811, -0.3315)
ob_wheel_001.rotation_euler = (-0.0, 1.571, 0.0)
ob_wheel_001.scale = (0.4594, 0.4594, 0.1452)
ob_wheel_001.lineart.crease_threshold = 0.0
ob_wheel.location = (1.492, -1.635, -0.3315)
ob_wheel.rotation_euler = (-0.0, 1.571, 0.0)
ob_wheel.scale = (0.4594, 0.4594, 0.1452)
ob_wheel.lineart.crease_threshold = 0.0
ob_car.location = (0.0, 0.0, 0.0)
ob_car.lock_rotations_4d = False
ob_car.empty_display_type = 'ARROWS'
ob_car.lineart.crease_threshold = 0.0

# ---- collection membership
col_collection_1.objects.link(ob_door_front_001)
col_collection_1.objects.link(ob_trunk)
col_collection_1.objects.link(ob_mirror)
col_collection_1.objects.link(ob_gas_pedal)
col_collection_1.objects.link(ob_break)
col_collection_1.objects.link(ob_steering_wheel_base)
col_collection_1.objects.link(ob_steering_wheel)
col_collection_1.objects.link(ob_door_front)
col_collection_1.objects.link(ob_seat_back)
col_collection_1.objects.link(ob_seat_front_001)
col_collection_1.objects.link(ob_seat_front)
col_collection_1.objects.link(ob_wheel_003)
col_collection_1.objects.link(ob_wheel_002)
col_collection_1.objects.link(ob_wheel_001)
col_collection_1.objects.link(ob_wheel)
col_collection_1.objects.link(ob_car)

# ---- scene / render settings (as saved in the file)
scene.frame_start = 1; scene.frame_end = 250; scene.frame_set(150)
scene.render.engine = 'CYCLES'
scene.render.resolution_percentage = 50
scene.render.dither_intensity = 0.0
scene.cycles.use_denoising = False
scene.cycles.samples = 100
scene.cycles.sampling_pattern = 'TABULATED_SOBOL'
scene.cycles.light_sampling_threshold = 0.0
scene.cycles.use_adaptive_sampling = False
scene.cycles.use_light_tree = False
scene.cycles.blur_glossy = 0.0
scene.cycles.pixel_filter_type = 'GAUSSIAN'
scene.cycles.sample_clamp_indirect = 0.0
scene.view_settings.view_transform = 'Standard'
bpy.context.view_layer.update()

# ---- added for rendering (the .blend has no active camera and no usable light): camera, sun
cam_auto = bpy.data.cameras.new('AutoCamera')
cam_auto.lens = 50.0
cam_auto.sensor_width = 36.0
cam_auto.clip_end = 1000.0
ob_auto_camera = bpy.data.objects.new('AutoCamera', cam_auto)
scene.collection.objects.link(ob_auto_camera)
ob_auto_camera.location = (8.05342, -9.12862, 6.89852)
ob_auto_camera.rotation_euler = (1.09748, -7.21219e-08, 0.694738)
scene.camera = ob_auto_camera
light_auto_sun = bpy.data.lights.new('AutoSun', 'SUN')
light_auto_sun.energy = 3.0
light_auto_sun.angle = 0.0523599
ob_auto_sun = bpy.data.objects.new('AutoSun', light_auto_sun)
scene.collection.objects.link(ob_auto_sun)
ob_auto_sun.rotation_euler = (0.872665, 0.174533, 0.523599)
bpy.context.view_layer.update()
